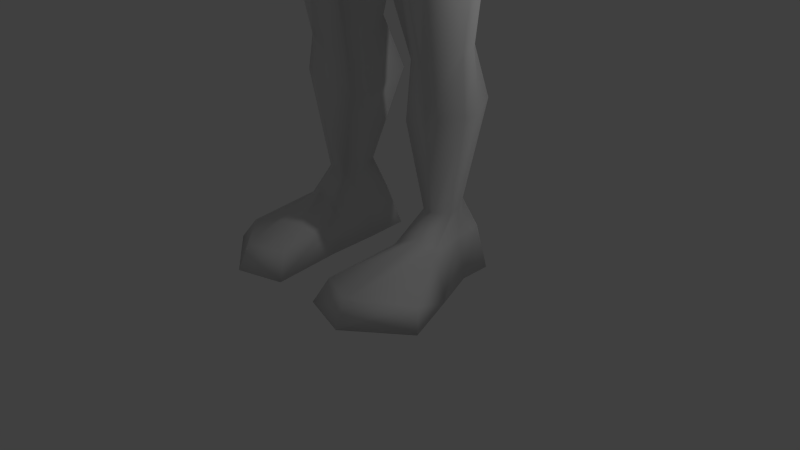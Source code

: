 # Source: Lanceiro_Jandu_.blend  (saved by Blender 2.72.0; exported with 4.5.12 LTS)
import bpy
from mathutils import Matrix  # noqa: F401  (used for matrix-valued properties, if any)

bpy.ops.wm.read_factory_settings(use_empty=True)
scene = bpy.context.scene
scene.name = 'Scene'

# ---- collections
col_collection_1 = bpy.data.collections.new('Collection 1'); scene.collection.children.link(col_collection_1)
col_collection_2 = bpy.data.collections.new('Collection 2'); scene.collection.children.link(col_collection_2)
col_collection_2.hide_render = True
col_collection_2.hide_viewport = True

# ---- materials (node trees are filled in below, after node groups)
mat_material = bpy.data.materials.new('Material')
mat_material.alpha_threshold = 0.0
mat_material.use_transparent_shadow = False
mat_material.roughness = 0.5
mat_material.line_color = (0.0, 0.0, 0.0, 1.0)

# ---- material node trees

# ---- world
world_world = bpy.data.worlds.new('World'); scene.world = world_world
world_world.color = (0.05088, 0.05088, 0.05088)
world_world.use_sun_shadow = False
world_world.sun_shadow_jitter_overblur = 0.0
world_world.cycles.sampling_method = 'MANUAL'
world_world.cycles.sample_map_resolution = 256

# ---- cameras
cam_camera = bpy.data.cameras.new('Camera')
cam_camera.clip_end = 100.0
cam_camera.lens = 35.0
cam_camera.sensor_width = 32.0
cam_camera.sensor_height = 18.0
cam_camera.ortho_scale = 7.314
cam_camera.dof.focus_distance = 0.0
cam_camera.dof.aperture_fstop = 128.0

# ---- lights
light_lamp = bpy.data.lights.new('Lamp', 'POINT')
light_lamp.transmission_factor = 0.0
light_lamp.cutoff_distance = 30.0
light_lamp.energy = 100.0
light_lamp.shadow_buffer_clip_start = 1.001
light_lamp.shadow_soft_size = 0.1
light_lamp.shadow_maximum_resolution = 0.006
light_lamp.use_absolute_resolution = True
light_lamp.cycles.use_multiple_importance_sampling = False

# ---- meshes
me_cube = bpy.data.meshes.new('Cube')
me_cube.from_pydata([(0.6864, 0.3669, 11.77), (0.5986, -1.063, 11.43), (0.3636, -1.253, 11.86), (0.9991, 0.5339, 12.8), (0.7281, -0.8942, 13.16), (0.7288, -1.011, 12.28), (0.6233, -1.054, 11.57), (0.7459, -5.96e-08, 11.63), (0.9618, -5.364e-07, 13.1), (2.335, 1.107, 11.11), (0.9596, 0.6726, 12.46), (0.9075, -1.0, 12.46), (0.7352, -1.04, 11.8), (0.9816, -4.16e-07, 12.46), (0.8061, -1.024, 12.06), (0.08016, -1.371, 12.35), (0.2221, -1.299, 12.04), (0.1548, -1.246, 12.24), (0.3116, -1.182, 11.56), (0.2993, -1.216, 11.32), (0.3432, -1.047, 13.23), (0.602, -0.5314, 11.44), (0.3214, -0.6079, 11.31), (1.334, 0.3669, 11.22), (1.504, -5.96e-08, 11.13), (2.271, 1.005, 9.672), (1.277, 0.9734, 11.07), (1.1, -0.5314, 10.9), (0.3194, -0.6079, 10.77), (2.537, 0.0776, 11.5), (0.7755, 1.306, 10.72), (2.168, -0.9008, 10.87), (0.3081, -0.8909, 10.45), (2.527, 0.4169, 9.353), (1.371, 1.005, 7.289), (0.9993, 1.677, 9.598), (1.89, -1.03, 9.328), (0.902, -1.243, 9.118), (1.79, 1.005, 8.769), (1.965, 0.4169, 8.279), (1.168, 1.005, 5.811), (0.9993, 1.57, 8.524), (1.626, -0.5858, 8.254), (0.902, -0.7497, 8.044), (1.414, 0.4169, 7.269), (0.2304, 1.307, 5.752), (0.6413, 1.25, 7.217), (0.2301, -0.5515, 5.257), (1.398, -0.3005, 7.244), (0.9829, -0.7994, 6.908), (1.503, 0.4169, 5.731), (0.6413, 1.214, 5.79), (1.187, 0.761, 2.196), (1.43, -0.4351, 5.706), (0.9829, -0.5576, 5.496), (0.2475, 0.4169, 5.286), (1.127, 0.5582, 2.879), (0.5772, 0.7691, 2.851), (0.5771, 0.1276, 2.65), (1.278, 0.3969, 2.841), (0.7753, 0.7241, 2.869), (1.026, 0.5459, 0.9588), (1.274, 0.2319, 2.829), (0.94, -0.07284, 2.727), (0.5855, 0.3969, 2.626), (0.4912, 1.028, 2.16), (0.491, 0.1262, 1.905), (1.379, 0.4018, 2.147), (0.742, 0.9712, 2.183), (1.374, 0.1782, 2.131), (0.9507, -0.01733, 2.003), (0.5016, 0.4018, 1.875), (0.721, 0.6629, 0.9431), (0.7209, 0.19, 0.8314), (1.11, 0.3886, 0.9374), (0.8308, 0.6379, 0.9532), (1.108, 0.2478, 0.8442), (0.9222, 0.128, 0.8745), (0.7255, 0.3886, 0.8184), (1.216, 0.7991, -0.01348), (0.4505, 0.9126, -0.006406), (0.4503, -0.313, -0.05825), (1.204, 0.4042, -0.02739), (0.7263, 1.03, -0.007695), (0.9922, 0.4042, -0.06124), (1.421, -0.1678, -0.04414), (0.9557, -0.25, -0.05868), (0.462, 0.4042, -0.045), (1.531, 0.4169, 6.444), (1.408, -0.3349, 6.419), (0.9829, -0.7377, 6.209), (0.6413, 1.471, 6.642), (1.371, 1.201, 6.619), (0.9417, -0.09224, 0.6164), (0.5632, -0.1394, 0.4099), (0.5634, 0.7606, 0.5488), (0.572, 0.3977, 0.4443), (1.157, -0.03066, 0.5256), (1.132, 0.3977, 0.5381), (0.7699, 0.8665, 0.5678), (1.137, 0.6934, 0.5784), (0.318, -1.248, -0.04493), (1.686, -0.8642, -0.04414), (0.9557, -1.425, -0.05868), (0.9417, -1.267, 0.267), (0.4309, -1.075, 0.257), (1.555, -0.7271, 0.1996), (3.321, 0.9186, 10.81), (3.407, 0.7824, 9.335), (4.059, 0.0777, 10.92), (3.315, -0.738, 10.74), (4.178, 0.1199, 9.249), (3.346, -0.719, 9.377), (4.339, 1.025, 10.76), (4.418, 0.8989, 9.388), (5.174, 0.07829, 11.04), (4.596, -0.8548, 10.84), (5.166, 0.1266, 9.236), (4.631, -0.833, 9.277), (5.413, 0.7747, 10.68), (5.484, 0.6617, 9.461), (5.487, 0.077, 10.78), (5.408, -0.5998, 10.63), (6.124, 0.112, 9.59), (5.434, -0.584, 9.496), (6.366, 0.9486, 10.98), (6.471, 0.7807, 9.375), (6.478, 0.07865, 11.12), (6.363, -0.7199, 10.71), (6.625, 0.1307, 9.308), (6.392, -0.7016, 9.401), (8.367, 0.5907, 10.5), (8.372, 0.578, 9.654), (8.347, 0.07614, 10.6), (8.364, -0.4308, 10.49), (8.365, 0.1024, 9.561), (8.383, -0.419, 9.64), (2.52, -1.001, 9.995), (0.6051, -1.388, 9.785), (0.7231, 1.664, 10.2), (2.103, 1.2, 10.25), (3.331, -0.7285, 10.06), (3.364, 1.145, 10.07), (4.614, -1.102, 10.06), (4.021, 1.194, 10.07), (5.421, -0.5919, 10.06), (5.449, 1.241, 10.07), (6.377, -0.9148, 10.06), (6.418, 1.256, 10.07), (10.54, 1.013, 10.68), (8.373, -0.4249, 10.06), (8.37, 0.5724, 10.07), (9.597, 0.9648, 10.65), (9.374, 0.7323, 9.77), (9.618, 0.07081, 10.85), (10.0, -0.9337, 10.63), (9.467, 0.1228, 9.737), (9.737, -0.9102, 9.743), (9.917, 0.09679, 10.09), (9.944, -0.9219, 10.06), (9.937, 1.025, 10.07), (10.5, 0.06918, 10.88), (10.54, -0.7752, 10.66), (10.53, 0.09517, 10.12), (10.56, -0.7635, 10.09), (10.55, 1.052, 10.1), (11.07, 0.7141, 10.54), (11.48, 0.07113, 10.66), (11.25, -0.5623, 10.52), (11.5, 0.08752, 10.13), (11.26, -0.5549, 10.11), (11.07, 0.6911, 10.12), (9.113, -0.8615, 10.32), (8.929, -0.7482, 9.709), (10.32, -1.489, 9.743), (10.35, -1.615, 10.06), (9.381, -1.178, 10.06), (9.197, -1.004, 9.709), (0.6698, 0.6266, 11.99), (0.6289, 0.7935, 13.38), (0.7314, -0.6345, 13.38), (0.7356, -0.01836, 13.56), (0.8103, 0.9322, 12.68), (0.3861, 0.9002, 11.83), (0.3943, 0.9616, 13.45), (0.5097, -0.7873, 13.45), (0.4961, -0.01836, 13.68), (0.6626, 1.046, 12.68), (1.087, 0.6266, 11.45), (1.108, 0.8641, 11.29), (0.6135, 1.14, 11.03), (0.7578, -0.9116, 13.04), (-0.00222, -1.04, 14.62), (0.3789, -1.076, 13.09), (0.5683, -0.994, 13.06), (0.1894, -1.159, 13.11), (0.4856, -0.9422, 14.4), (0.7635, -0.8751, 14.08), (0.9072, -0.7928, 13.71), (0.8283, -0.6045, 5.415), (-0.002227, -0.68, 3.958), (0.3196, 1.571, 5.536), (1.021, 1.65, 7.506), (0.6835, 1.588, 5.853), (1.533, 1.795, 6.811), (0.3728, 1.88, 5.204), (1.05, 1.855, 7.467), (1.05, 1.796, 5.898), (1.908, 2.22, 6.806), (1.659, 2.319, 6.01), (0.4437, 2.145, 5.011), (1.8, 2.105, 7.685), (1.808, 2.144, 5.756), (2.376, 2.495, 6.931), (2.638, 2.493, 6.43), (1.554, 2.453, 7.425), (0.6524, 2.261, 8.188), (-0.6864, 0.3669, 11.77), (-0.5986, -1.063, 11.43), (-0.3636, -1.253, 11.86), (0.0, -1.422, 12.23), (-0.9991, 0.5339, 12.8), (-0.7281, -0.8942, 13.16), (-0.7288, -1.011, 12.28), (-0.6233, -1.054, 11.57), (0.0, -1.369, 11.22), (0.0, -1.2, 13.26), (-0.7459, -5.96e-08, 11.63), (0.0, -1.311, 11.55), (-0.9618, -5.364e-07, 13.1), (0.0, -1.386, 11.78), (-2.335, 1.107, 11.11), (-0.9596, 0.6726, 12.46), (-0.9075, -1.0, 12.46), (-0.7352, -1.04, 11.8), (0.0, -1.606, 11.88), (0.0, -1.479, 12.35), (-0.9816, -4.16e-07, 12.46), (-0.8061, -1.024, 12.06), (-0.08016, -1.371, 12.35), (-0.2221, -1.299, 12.04), (-0.1548, -1.246, 12.24), (-0.3116, -1.182, 11.56), (-0.2993, -1.216, 11.32), (-0.3432, -1.047, 13.23), (0.0, 1.64, 10.41), (-0.602, -0.5314, 11.44), (0.0, -0.6843, 11.18), (-0.3214, -0.6079, 11.31), (-1.334, 0.3669, 11.22), (-1.504, -5.96e-08, 11.13), (-2.271, 1.005, 9.672), (-1.277, 0.9734, 11.07), (0.0, 1.986, 9.353), (-1.1, -0.5314, 10.9), (0.0, -0.6843, 10.64), (-0.3194, -0.6079, 10.77), (-2.537, 0.0776, 11.5), (-0.7755, 1.306, 10.72), (-2.168, -0.9008, 10.87), (0.0, -1.013, 10.24), (-0.3081, -0.8909, 10.45), (-2.527, 0.4169, 9.353), (-1.371, 1.005, 7.289), (-0.9993, 1.677, 9.598), (0.0, 1.385, 7.241), (-1.89, -1.03, 9.328), (0.0, -1.316, 9.018), (-0.902, -1.243, 9.118), (-1.79, 1.005, 8.769), (0.0, 1.807, 8.471), (-1.965, 0.4169, 8.279), (-1.168, 1.005, 5.811), (-0.9993, 1.57, 8.524), (0.0, 1.359, 5.731), (-1.626, -0.5858, 8.254), (0.0, -0.8722, 7.834), (-0.902, -0.7497, 8.044), (-1.414, 0.4169, 7.269), (-0.2304, 1.307, 5.752), (-0.6413, 1.25, 7.217), (-0.2301, -0.5515, 5.257), (-1.398, -0.3005, 7.244), (0.0, -0.7758, 6.86), (-0.9829, -0.7994, 6.908), (-1.503, 0.4169, 5.731), (0.0, 0.4169, 5.226), (-0.6413, 1.214, 5.79), (-1.187, 0.761, 2.196), (-1.43, -0.4351, 5.706), (0.0, -0.68, 5.285), (-0.9829, -0.5576, 5.496), (-0.2475, 0.4169, 5.286), (-1.127, 0.5582, 2.879), (-0.5772, 0.7691, 2.851), (-0.5771, 0.1276, 2.65), (-1.278, 0.3969, 2.841), (-0.7753, 0.7241, 2.869), (-1.026, 0.5459, 0.9588), (-1.274, 0.2319, 2.829), (-0.94, -0.07284, 2.727), (-0.5855, 0.3969, 2.626), (-0.4912, 1.028, 2.16), (-0.491, 0.1262, 1.905), (-1.379, 0.4018, 2.147), (-0.742, 0.9712, 2.183), (-1.374, 0.1782, 2.131), (-0.9507, -0.01733, 2.003), (-0.5016, 0.4018, 1.875), (-0.721, 0.6629, 0.9431), (-0.7209, 0.19, 0.8314), (-1.11, 0.3886, 0.9374), (-0.8308, 0.6379, 0.9532), (-1.108, 0.2478, 0.8442), (-0.9222, 0.128, 0.8745), (-0.7255, 0.3886, 0.8184), (-1.216, 0.7991, -0.01348), (-0.4505, 0.9126, -0.006406), (-0.4503, -0.313, -0.05825), (-1.204, 0.4042, -0.02739), (-0.7263, 1.03, -0.007695), (-0.9922, 0.4042, -0.06124), (-1.421, -0.1678, -0.04414), (-0.9557, -0.25, -0.05868), (-0.462, 0.4042, -0.045), (-1.531, 0.4169, 6.444), (-1.408, -0.3349, 6.419), (-0.9829, -0.7377, 6.209), (-0.6413, 1.471, 6.642), (-1.371, 1.201, 6.619), (0.0, 2.077, 7.794), (-0.9417, -0.09224, 0.6164), (-0.5632, -0.1394, 0.4099), (-0.5634, 0.7606, 0.5488), (-0.572, 0.3977, 0.4443), (-1.157, -0.03066, 0.5256), (-1.132, 0.3977, 0.5381), (-0.7699, 0.8665, 0.5678), (-1.137, 0.6934, 0.5784), (-0.318, -1.248, -0.04493), (-1.686, -0.8642, -0.04414), (-0.9557, -1.425, -0.05868), (-0.9417, -1.267, 0.267), (-0.4309, -1.075, 0.257), (-1.555, -0.7271, 0.1996), (-3.321, 0.9186, 10.81), (-3.407, 0.7824, 9.335), (-4.059, 0.0777, 10.92), (-3.315, -0.738, 10.74), (-4.178, 0.1199, 9.249), (-3.346, -0.719, 9.377), (-4.339, 1.025, 10.76), (-4.418, 0.8989, 9.388), (-5.174, 0.07829, 11.04), (-4.596, -0.8548, 10.84), (-5.166, 0.1266, 9.236), (-4.631, -0.833, 9.277), (-5.413, 0.7747, 10.68), (-5.484, 0.6617, 9.461), (-5.487, 0.077, 10.78), (-5.408, -0.5998, 10.63), (-6.124, 0.112, 9.59), (-5.434, -0.584, 9.496), (-6.366, 0.9486, 10.98), (-6.471, 0.7807, 9.375), (-6.478, 0.07865, 11.12), (-6.363, -0.7199, 10.71), (-6.625, 0.1307, 9.308), (-6.392, -0.7016, 9.401), (-8.367, 0.5907, 10.5), (-8.372, 0.578, 9.654), (-8.347, 0.07614, 10.6), (-8.364, -0.4308, 10.49), (-8.365, 0.1024, 9.561), (-8.383, -0.419, 9.64), (0.0, 1.781, 10.1), (-2.52, -1.001, 9.995), (0.0, -1.355, 9.63), (-0.6051, -1.388, 9.785), (-0.7231, 1.664, 10.2), (-2.103, 1.2, 10.25), (-3.331, -0.7285, 10.06), (-3.364, 1.145, 10.07), (-4.614, -1.102, 10.06), (-4.021, 1.194, 10.07), (-5.421, -0.5919, 10.06), (-5.449, 1.241, 10.07), (-6.377, -0.9148, 10.06), (-6.418, 1.256, 10.07), (-8.373, -0.4249, 10.06), (-8.37, 0.5724, 10.07), (-9.268, 0.9643, 10.07), (-9.274, -0.8277, 10.06), (-9.291, -0.8171, 9.296), (-9.263, 0.9973, 10.84), (-9.259, 0.1197, 9.153), (-9.257, -0.8384, 10.82), (-9.226, 0.07257, 11.02), (-9.273, 0.9743, 9.321), (-0.6698, 0.6266, 11.99), (-0.6289, 0.7935, 13.38), (-0.7314, -0.6345, 13.38), (0.0, 1.07, 11.68), (0.0, 1.048, 13.46), (0.0, -0.9401, 13.65), (-0.7356, -0.01836, 13.56), (0.0, -0.01426, 13.71), (-0.8103, 0.9322, 12.68), (0.0, 1.248, 12.68), (-0.3861, 0.9002, 11.83), (-0.3943, 0.9616, 13.45), (-0.5097, -0.7873, 13.45), (0.0, 1.696, 10.77), (-0.4961, -0.01836, 13.68), (-0.6626, 1.046, 12.68), (-1.087, 0.6266, 11.45), (0.0, 1.181, 11.4), (-1.108, 0.8641, 11.29), (-0.6135, 1.14, 11.03), (-0.7578, -0.9116, 13.04), (0.0, -1.241, 13.13), (0.00222, -1.04, 14.62), (-0.3789, -1.076, 13.09), (-0.5683, -0.994, 13.06), (-0.1894, -1.159, 13.11), (-0.4856, -0.9422, 14.4), (-0.7635, -0.8751, 14.08), (-0.9072, -0.7928, 13.71), (-0.8283, -0.6045, 5.415), (0.002227, -0.68, 3.958), (0.0, 1.88, 7.834), (0.0, 1.66, 5.316), (-0.3196, 1.571, 5.536), (-1.021, 1.65, 7.506), (-0.6835, 1.588, 5.853), (-1.533, 1.795, 6.811), (0.0, 2.483, 8.68), (0.0, 1.966, 5.169), (-0.3728, 1.88, 5.204), (-1.05, 1.855, 7.467), (-1.05, 1.796, 5.898), (-1.908, 2.22, 6.806), (-1.659, 2.319, 6.01), (0.0, 2.258, 4.812), (-0.4437, 2.145, 5.011), (-1.8, 2.105, 7.685), (-1.808, 2.144, 5.756), (-2.376, 2.495, 6.931), (0.0, 3.0, 6.901), (-2.638, 2.493, 6.43), (0.0, 2.677, 5.746), (0.0, 2.889, 6.505), (0.0, 2.869, 7.258), (-1.554, 2.453, 7.425), (-0.6524, 2.261, 8.188), (-10.02, 1.057, 10.07), (-10.03, -0.9228, 10.06), (-10.05, -0.9111, 9.215), (-10.02, 1.093, 10.92), (-10.01, 0.1238, 9.057), (-10.01, -0.9346, 10.9), (-9.975, 0.07173, 11.12), (-10.03, 1.068, 9.242), (-10.53, 0.6508, 10.07), (-10.53, -0.5055, 10.06), (-10.54, -0.4986, 9.572), (-10.52, 0.6721, 10.57), (-10.52, 0.1058, 9.479), (-10.52, -0.5124, 10.56), (-10.5, 0.07543, 10.68), (-10.53, 0.6573, 9.588), (-9.846, -0.927, 10.36), (-9.447, -0.8321, 10.37), (-9.454, -0.8242, 9.807), (-9.852, -0.9195, 9.818), (-9.62, -0.8766, 10.36), (-9.639, -0.8697, 9.812), (-9.274, -12.8, 10.06), (-10.03, -12.89, 10.06), (-9.846, -11.61, 10.36), (-9.447, -11.52, 10.37), (-9.454, -11.51, 9.807), (-9.852, -11.61, 9.818), (-9.62, -12.85, 10.36), (-9.639, -12.84, 9.812), (-9.63, -13.93, 10.06), (-9.443, 0.9724, 10.26), (-9.845, 1.065, 10.27), (-9.444, 0.967, 9.871), (-9.846, 1.06, 9.867), (-9.636, 1.018, 10.27), (-9.644, 1.013, 9.869), (-9.268, 5.174, 10.07), (-10.02, 5.266, 10.07), (-9.443, 5.182, 10.26), (-9.845, 5.275, 10.27), (-9.444, 5.176, 9.871), (-9.846, 5.269, 9.867), (-9.636, 5.227, 10.27), (-9.644, 5.222, 9.869), (-9.639, 5.219, 10.07)], [], [(5, 11, 15, 17), (13, 8, 4, 191, 11), (2, 16, 235, 230), (12, 14, 16, 2), (21, 1, 19, 22), (22, 19, 225, 247), (30, 245, 412, 190), (11, 191, 194, 193, 195, 420, 236, 15), (3, 10, 182, 179), (226, 20, 185, 404), (14, 5, 17, 16), (10, 3, 8, 13), (16, 17, 220, 235), (7, 21, 27, 24), (23, 26, 189, 188), (7, 13, 11, 5, 14, 12, 6, 1, 21), (4, 8, 181, 180), (17, 15, 236, 220), (6, 12, 2, 230, 228, 18), (19, 18, 228, 225), (10, 0, 178, 182), (0, 10, 13, 7), (26, 30, 190, 189), (1, 6, 18, 19), (0, 23, 188, 178), (21, 22, 28, 27), (22, 247, 255, 28), (26, 23, 9, 30), (24, 27, 31, 29), (27, 28, 32, 31), (28, 255, 260, 32), (0, 7, 24, 23), (20, 4, 180, 185), (139, 140, 25, 35), (36, 33, 111, 112), (137, 138, 37, 36), (138, 377, 267, 37), (23, 24, 29, 9), (8, 3, 179, 181), (35, 25, 38, 41), (33, 36, 42, 39), (36, 37, 43, 42), (37, 267, 276, 43), (140, 9, 107, 142), (375, 139, 35, 253), (41, 38, 34, 46), (39, 42, 48, 44), (42, 43, 49, 48), (43, 276, 283, 49), (25, 33, 39, 38), (253, 35, 41, 270), (91, 92, 40, 51), (88, 89, 53, 50), (89, 90, 54, 53), (49, 283, 290, 47, 199, 54, 90), (38, 39, 44, 34), (270, 41, 46, 265), (53, 54, 63, 62), (45, 55, 286, 274), (54, 199, 47, 58, 63), (55, 47, 290, 286), (92, 88, 50, 40), (46, 91, 204, 202), (47, 55, 64, 58), (55, 45, 57, 64), (62, 63, 70, 69), (63, 58, 66, 70), (58, 64, 71, 66), (64, 57, 65, 71), (50, 53, 62, 59), (51, 40, 56, 60), (40, 50, 59, 56), (45, 51, 60, 57), (69, 70, 77, 76), (70, 66, 73, 77), (66, 71, 78, 73), (71, 65, 72, 78), (59, 62, 69, 67), (60, 56, 52, 68), (56, 59, 67, 52), (57, 60, 68, 65), (97, 93, 104, 106), (93, 94, 105, 104), (94, 96, 87, 81), (96, 95, 80, 87), (67, 69, 76, 74), (68, 52, 61, 75), (52, 67, 74, 61), (65, 68, 75, 72), (79, 82, 84, 83), (82, 85, 86, 84), (84, 86, 81, 87), (83, 84, 87, 80), (98, 97, 85, 82), (99, 100, 79, 83), (100, 98, 82, 79), (95, 99, 83, 80), (46, 34, 92, 91), (44, 48, 89, 88), (48, 49, 90, 89), (34, 44, 88, 92), (91, 51, 203, 204), (76, 77, 93, 97), (77, 73, 94, 93), (73, 78, 96, 94), (78, 72, 95, 96), (74, 76, 97, 98), (75, 61, 100, 99), (61, 74, 98, 100), (72, 75, 99, 95), (106, 104, 103, 102), (104, 105, 101, 103), (85, 97, 106, 102), (94, 81, 101, 105), (81, 86, 103, 101), (86, 85, 102, 103), (112, 111, 117, 118), (142, 107, 113, 144), (33, 25, 108, 111), (29, 31, 110, 109), (137, 36, 112, 141), (9, 29, 109, 107), (118, 117, 123, 124), (144, 113, 119, 146), (111, 108, 114, 117), (109, 110, 116, 115), (141, 112, 118, 143), (107, 109, 115, 113), (124, 123, 129, 130), (146, 119, 125, 148), (117, 114, 120, 123), (115, 116, 122, 121), (143, 118, 124, 145), (113, 115, 121, 119), (130, 129, 135, 136), (148, 125, 131, 151), (123, 120, 126, 129), (121, 122, 128, 127), (145, 124, 130, 147), (119, 121, 127, 125), (136, 135, 156, 157, 173), (132, 151, 160, 153), (129, 126, 132, 135), (127, 128, 134, 133), (147, 130, 136, 150), (125, 127, 133, 131), (30, 9, 140, 139), (31, 32, 138, 137), (32, 260, 377, 138), (25, 140, 142, 108), (245, 30, 139, 375), (108, 142, 144, 114), (31, 137, 141, 110), (114, 144, 146, 120), (110, 141, 143, 116), (120, 146, 148, 126), (116, 143, 145, 122), (126, 148, 151, 132), (122, 145, 147, 128), (172, 173, 177, 176), (151, 131, 152, 160), (128, 147, 150, 134), (158, 159, 157, 156), (160, 158, 156, 153), (159, 158, 163, 164), (158, 160, 165, 163), (135, 132, 153, 156), (133, 134, 155, 154), (134, 150, 172, 159, 155), (131, 133, 154, 152), (164, 163, 169, 170), (163, 165, 171, 169), (160, 152, 149, 165), (154, 155, 162, 161), (155, 159, 164, 162), (152, 154, 161, 149), (167, 168, 170, 169), (166, 167, 169, 171), (165, 149, 166, 171), (161, 162, 168, 167), (162, 164, 170, 168), (149, 161, 167, 166), (150, 136, 173, 172), (176, 177, 174, 175), (159, 172, 176, 175), (157, 159, 175, 174), (173, 157, 174, 177), (183, 178, 188, 189), (186, 406, 404, 185), (187, 183, 402, 408), (181, 186, 185, 180), (184, 403, 406, 186), (179, 184, 186, 181), (184, 187, 408, 403), (182, 178, 183, 187), (179, 182, 187, 184), (402, 183, 189, 416), (416, 189, 190, 412), (191, 4, 20, 226, 420, 195, 193, 194), (195, 420, 192), (195, 196, 193), (194, 193, 197), (191, 194, 198), (199, 290, 200), (202, 204, 208, 206), (204, 203, 207, 208), (51, 45, 201, 203), (45, 274, 431, 201), (265, 46, 202, 430), (206, 208, 213, 215, 211), (208, 207, 212, 209, 214, 213), (203, 201, 205, 207), (201, 431, 437, 205), (430, 202, 206, 330), (451, 214, 209), (452, 215, 213, 448), (207, 205, 210, 212), (205, 437, 443, 210), (330, 206, 211, 216, 436), (448, 213, 214, 451), (443, 450, 209, 212, 210), (450, 451, 209), (436, 216, 452), (216, 211, 215, 452), (223, 241, 239, 233), (237, 233, 419, 222, 229), (219, 230, 235, 240), (234, 219, 240, 238), (246, 248, 243, 218), (248, 247, 225, 243), (258, 418, 412, 245), (233, 239, 236, 420, 424, 422, 423, 419), (221, 400, 407, 232), (226, 404, 411, 244), (238, 240, 241, 223), (232, 237, 229, 221), (240, 235, 220, 241), (227, 250, 254, 246), (249, 415, 417, 252), (227, 246, 218, 224, 234, 238, 223, 233, 237), (222, 401, 405, 229), (241, 220, 236, 239), (224, 242, 228, 230, 219, 234), (243, 225, 228, 242), (232, 407, 399, 217), (217, 227, 237, 232), (252, 417, 418, 258), (218, 243, 242, 224), (217, 399, 415, 249), (246, 254, 256, 248), (248, 256, 255, 247), (252, 258, 231, 249), (250, 257, 259, 254), (254, 259, 261, 256), (256, 261, 260, 255), (217, 249, 250, 227), (244, 411, 401, 222), (379, 264, 251, 380), (266, 350, 349, 262), (376, 266, 268, 378), (378, 268, 267, 377), (249, 231, 257, 250), (229, 405, 400, 221), (264, 273, 269, 251), (262, 271, 275, 266), (266, 275, 277, 268), (268, 277, 276, 267), (380, 382, 345, 231), (375, 253, 264, 379), (273, 280, 263, 269), (271, 278, 282, 275), (275, 282, 284, 277), (277, 284, 283, 276), (251, 269, 271, 262), (253, 270, 273, 264), (328, 287, 272, 329), (325, 285, 289, 326), (326, 289, 291, 327), (284, 327, 291, 428, 281, 290, 283), (269, 263, 278, 271), (270, 265, 280, 273), (289, 299, 300, 291), (279, 274, 286, 292), (291, 300, 295, 281, 428), (292, 286, 290, 281), (329, 272, 285, 325), (280, 433, 435, 328), (281, 295, 301, 292), (292, 301, 294, 279), (299, 306, 307, 300), (300, 307, 303, 295), (295, 303, 308, 301), (301, 308, 302, 294), (285, 296, 299, 289), (287, 297, 293, 272), (272, 293, 296, 285), (279, 294, 297, 287), (306, 313, 314, 307), (307, 314, 310, 303), (303, 310, 315, 308), (308, 315, 309, 302), (296, 304, 306, 299), (297, 305, 288, 293), (293, 288, 304, 296), (294, 302, 305, 297), (335, 344, 342, 331), (331, 342, 343, 332), (332, 318, 324, 334), (334, 324, 317, 333), (304, 311, 313, 306), (305, 312, 298, 288), (288, 298, 311, 304), (302, 309, 312, 305), (316, 320, 321, 319), (319, 321, 323, 322), (321, 324, 318, 323), (320, 317, 324, 321), (336, 319, 322, 335), (337, 320, 316, 338), (338, 316, 319, 336), (333, 317, 320, 337), (280, 328, 329, 263), (278, 325, 326, 282), (282, 326, 327, 284), (263, 329, 325, 278), (328, 435, 434, 287), (313, 335, 331, 314), (314, 331, 332, 310), (310, 332, 334, 315), (315, 334, 333, 309), (311, 336, 335, 313), (312, 337, 338, 298), (298, 338, 336, 311), (309, 333, 337, 312), (344, 340, 341, 342), (342, 341, 339, 343), (322, 340, 344, 335), (332, 343, 339, 318), (318, 339, 341, 323), (323, 341, 340, 322), (350, 356, 355, 349), (382, 384, 351, 345), (262, 349, 346, 251), (257, 347, 348, 259), (376, 381, 350, 266), (231, 345, 347, 257), (356, 362, 361, 355), (384, 386, 357, 351), (349, 355, 352, 346), (347, 353, 354, 348), (381, 383, 356, 350), (345, 351, 353, 347), (362, 368, 367, 361), (386, 388, 363, 357), (355, 361, 358, 352), (353, 359, 360, 354), (383, 385, 362, 356), (351, 357, 359, 353), (368, 374, 373, 367), (388, 390, 369, 363), (361, 367, 364, 358), (359, 365, 366, 360), (385, 387, 368, 362), (357, 363, 365, 359), (367, 373, 370, 364), (365, 371, 372, 366), (387, 389, 374, 368), (363, 369, 371, 365), (258, 379, 380, 231), (259, 376, 378, 261), (261, 378, 377, 260), (251, 346, 382, 380), (245, 375, 379, 258), (346, 352, 384, 382), (259, 348, 381, 376), (352, 358, 386, 384), (348, 354, 383, 381), (358, 364, 388, 386), (354, 360, 385, 383), (364, 370, 390, 388), (360, 366, 387, 385), (374, 389, 392, 473, 393), (366, 372, 389, 387), (372, 371, 397, 396), (389, 372, 396, 472, 392), (373, 374, 393, 395), (370, 373, 395, 398), (371, 369, 394, 397), (390, 370, 398, 488, 391), (369, 390, 391, 486, 394), (409, 417, 415, 399), (413, 411, 404, 406), (414, 408, 402, 409), (405, 401, 411, 413), (410, 413, 406, 403), (400, 405, 413, 410), (410, 403, 408, 414), (407, 414, 409, 399), (400, 410, 414, 407), (402, 416, 417, 409), (416, 412, 418, 417), (419, 423, 422, 424, 420, 226, 244, 222), (424, 421, 420), (424, 422, 425), (423, 426, 422), (419, 427, 423), (428, 429, 290), (433, 439, 441, 435), (435, 441, 440, 434), (287, 434, 432, 279), (279, 432, 431, 274), (265, 430, 433, 280), (439, 445, 453, 447, 441), (441, 447, 449, 442, 446, 440), (434, 440, 438, 432), (432, 438, 437, 431), (430, 330, 439, 433), (451, 442, 449), (452, 448, 447, 453), (440, 446, 444, 438), (438, 444, 443, 437), (330, 436, 454, 445, 439), (448, 451, 449, 447), (443, 444, 446, 442, 450), (450, 442, 451), (436, 452, 454), (454, 452, 453, 445), (472, 475, 483, 480), (393, 473, 476, 474, 457), (396, 397, 461, 460), (398, 395, 459, 462), (395, 393, 457, 459), (488, 398, 462, 489, 491), (489, 455, 493, 497), (397, 394, 458, 461), (456, 471, 460, 468, 464), (457, 474, 456, 464, 465), (460, 461, 469, 468), (462, 459, 467, 470), (459, 457, 465, 467), (455, 489, 462, 470, 463), (458, 487, 455, 463, 466), (461, 458, 466, 469), (469, 466, 463, 470, 467, 465, 464, 468), (472, 396, 460, 471, 475), (476, 473, 481, 484), (475, 471, 479, 483), (474, 476, 484, 482), (485, 483, 479, 478), (484, 485, 478, 482), (477, 480, 483, 485), (481, 477, 485, 484), (392, 472, 480, 477), (471, 456, 478, 479), (456, 474, 482, 478), (473, 392, 477, 481), (394, 486, 490, 487, 458), (491, 489, 497, 499), (490, 486, 494, 498), (488, 491, 499, 496), (494, 492, 500, 498), (492, 496, 499, 500), (498, 500, 493, 495), (500, 499, 497, 493), (391, 488, 496, 492), (487, 490, 498, 495), (455, 487, 495, 493), (486, 391, 492, 494)])
me_cube.polygons.foreach_set('use_smooth', [True] * 468)
me_cube.materials.append(mat_material)
me_cube.use_remesh_preserve_volume = False
me_cube.use_remesh_preserve_attributes = False
me_cube.use_mirror_vertex_groups = False
me_cube.update()
me_sphere = bpy.data.meshes.new('Sphere')
me_sphere.from_pydata([(-0.1951, 0.0, 0.9808), (-0.3827, 0.0, 0.9239), (-0.5556, 0.0, 0.8315), (-0.7071, 0.0, 0.7071), (-0.8315, 0.0, 0.5556), (-0.9239, 0.0, 0.3827), (-0.9808, 0.0, 0.1951), (-1.0, 0.0, 7.55e-08), (-0.9808, 0.0, -0.1951), (-0.9239, 0.0, -0.3827), (-0.8315, 0.0, -0.5556), (-0.7071, 0.0, -0.7071), (-0.5556, 0.0, -0.8315), (-0.3827, 0.0, -0.9239), (-0.1951, 0.0, -0.9808), (-0.1913, 0.03806, 0.9808), (-0.3753, 0.07466, 0.9239), (-0.5449, 0.1084, 0.8315), (-0.6935, 0.1379, 0.7071), (-0.8155, 0.1622, 0.5556), (-0.9061, 0.1802, 0.3827), (-0.9619, 0.1913, 0.1951), (-0.9808, 0.1951, 7.55e-08), (-0.9619, 0.1913, -0.1951), (-0.9061, 0.1802, -0.3827), (-0.8155, 0.1622, -0.5556), (-0.6935, 0.1379, -0.7071), (-0.5449, 0.1084, -0.8315), (-0.3753, 0.07466, -0.9239), (-0.1913, 0.03806, -0.9808), (-0.1802, 0.07466, 0.9808), (-0.3536, 0.1464, 0.9239), (-0.5133, 0.2126, 0.8315), (-0.6533, 0.2706, 0.7071), (-0.7682, 0.3182, 0.5556), (-0.8536, 0.3536, 0.3827), (-0.9061, 0.3753, 0.1951), (-0.9239, 0.3827, 7.55e-08), (-0.9061, 0.3753, -0.1951), (-0.8536, 0.3536, -0.3827), (-0.7682, 0.3182, -0.5556), (-0.6533, 0.2706, -0.7071), (-0.5133, 0.2126, -0.8315), (-0.3536, 0.1464, -0.9239), (-0.1802, 0.07466, -0.9808), (-0.1622, 0.1084, 0.9808), (-0.3182, 0.2126, 0.9239), (-0.4619, 0.3087, 0.8315), (-0.5879, 0.3928, 0.7071), (-0.6913, 0.4619, 0.5556), (-0.7682, 0.5133, 0.3827), (-0.8155, 0.5449, 0.1951), (-0.8315, 0.5556, 7.55e-08), (-0.8155, 0.5449, -0.1951), (-0.7682, 0.5133, -0.3827), (-0.6913, 0.4619, -0.5556), (-0.5879, 0.3928, -0.7071), (-0.4619, 0.3087, -0.8315), (-0.3182, 0.2126, -0.9239), (-0.1622, 0.1084, -0.9808), (-0.1379, 0.1379, 0.9808), (-0.2706, 0.2706, 0.9239), (-0.3928, 0.3928, 0.8315), (-0.5, 0.5, 0.7071), (-0.5879, 0.5879, 0.5556), (-0.6533, 0.6533, 0.3827), (-0.6935, 0.6935, 0.1951), (-0.7071, 0.7071, 7.55e-08), (-0.6935, 0.6935, -0.1951), (-0.6533, 0.6533, -0.3827), (-0.5879, 0.5879, -0.5556), (-0.5, 0.5, -0.7071), (-0.3928, 0.3928, -0.8315), (-0.2706, 0.2706, -0.9239), (-0.1379, 0.1379, -0.9808), (-0.1084, 0.1622, 0.9808), (-0.2126, 0.3182, 0.9239), (-0.3087, 0.4619, 0.8315), (-0.3928, 0.5879, 0.7071), (-0.4619, 0.6913, 0.5556), (-0.5133, 0.7682, 0.3827), (-0.5449, 0.8155, 0.1951), (-0.5556, 0.8315, 7.55e-08), (-0.5449, 0.8155, -0.1951), (-0.5133, 0.7682, -0.3827), (-0.4619, 0.6913, -0.5556), (-0.3928, 0.5879, -0.7071), (-0.3087, 0.4619, -0.8315), (-0.2126, 0.3182, -0.9239), (-0.1084, 0.1622, -0.9808), (-0.07466, 0.1802, 0.9808), (-0.1464, 0.3536, 0.9239), (-0.2126, 0.5133, 0.8315), (-0.2706, 0.6533, 0.7071), (-0.3182, 0.7682, 0.5556), (-0.3536, 0.8536, 0.3827), (-0.3753, 0.9061, 0.1951), (-0.3827, 0.9239, 7.55e-08), (-0.3753, 0.9061, -0.1951), (-0.3536, 0.8536, -0.3827), (-0.3182, 0.7682, -0.5556), (-0.2706, 0.6533, -0.7071), (-0.2126, 0.5133, -0.8315), (-0.1464, 0.3536, -0.9239), (-0.07466, 0.1802, -0.9808), (-0.03806, 0.1913, 0.9808), (-0.07466, 0.3753, 0.9239), (-0.1084, 0.5449, 0.8315), (-0.1379, 0.6935, 0.7071), (-0.1622, 0.8155, 0.5556), (-0.1802, 0.9061, 0.3827), (-0.1913, 0.9619, 0.1951), (-0.1951, 0.9808, 7.55e-08), (-0.1913, 0.9619, -0.1951), (-0.1802, 0.9061, -0.3827), (-0.1622, 0.8155, -0.5556), (-0.1379, 0.6935, -0.7071), (-0.1084, 0.5449, -0.8315), (-0.07466, 0.3753, -0.9239), (-0.03806, 0.1913, -0.9808), (3.266e-07, 0.1951, 0.9808), (3.192e-07, 0.3827, 0.9239), (3.117e-07, 0.5556, 0.8315), (3.192e-07, 0.7071, 0.7071), (3.341e-07, 0.8315, 0.5556), (2.745e-07, 0.9239, 0.3827), (3.937e-07, 0.9808, 0.1951), (3.788e-07, 1.0, 7.55e-08), (3.937e-07, 0.9808, -0.1951), (2.298e-07, 0.9239, -0.3827), (3.341e-07, 0.8315, -0.5556), (3.192e-07, 0.7071, -0.7071), (3.415e-07, 0.5556, -0.8315), (3.043e-07, 0.3827, -0.9239), (3.08e-07, 0.1951, -0.9808), (0.03806, 0.1913, 0.9808), (0.07466, 0.3753, 0.9239), (0.1084, 0.5449, 0.8315), (0.138, 0.6935, 0.7071), (0.1622, 0.8155, 0.5556), (0.1802, 0.9061, 0.3827), (0.1913, 0.9619, 0.1951), (0.1951, 0.9808, 7.55e-08), (0.1913, 0.9619, -0.1951), (0.1802, 0.9061, -0.3827), (0.1622, 0.8155, -0.5556), (0.138, 0.6935, -0.7071), (0.1084, 0.5449, -0.8315), (0.07466, 0.3753, -0.9239), (0.03806, 0.1913, -0.9808), (0.07466, 0.1802, 0.9808), (0.1464, 0.3536, 0.9239), (0.2126, 0.5133, 0.8315), (0.2706, 0.6533, 0.7071), (0.3182, 0.7682, 0.5556), (0.3536, 0.8536, 0.3827), (0.3753, 0.9061, 0.1951), (0.3827, 0.9239, 7.55e-08), (0.3753, 0.9061, -0.1951), (0.3536, 0.8536, -0.3827), (0.3182, 0.7682, -0.5556), (0.2706, 0.6533, -0.7071), (0.2126, 0.5133, -0.8315), (0.1464, 0.3536, -0.9239), (0.07466, 0.1802, -0.9808), (0.1084, 0.1622, 0.9808), (0.2126, 0.3182, 0.9239), (0.3087, 0.4619, 0.8315), (0.3928, 0.5879, 0.7071), (0.4619, 0.6913, 0.5556), (0.5133, 0.7682, 0.3827), (0.5449, 0.8155, 0.1951), (0.5556, 0.8315, 7.55e-08), (0.5449, 0.8155, -0.1951), (0.5133, 0.7682, -0.3827), (0.4619, 0.6913, -0.5556), (0.3928, 0.5879, -0.7071), (0.3087, 0.4619, -0.8315), (0.2126, 0.3182, -0.9239), (0.1084, 0.1622, -0.9808), (0.138, 0.1379, 0.9808), (0.2706, 0.2706, 0.9239), (0.3928, 0.3928, 0.8315), (0.5, 0.5, 0.7071), (0.5879, 0.5879, 0.5556), (0.6533, 0.6533, 0.3827), (0.6935, 0.6935, 0.1951), (0.7071, 0.7071, 7.55e-08), (0.6935, 0.6935, -0.1951), (0.6533, 0.6533, -0.3827), (0.5879, 0.5879, -0.5556), (0.5, 0.5, -0.7071), (0.3928, 0.3928, -0.8315), (0.2706, 0.2706, -0.9239), (0.138, 0.1379, -0.9808), (0.1622, 0.1084, 0.9808), (0.3182, 0.2126, 0.9239), (0.4619, 0.3087, 0.8315), (0.5879, 0.3928, 0.7071), (0.6913, 0.4619, 0.5556), (0.7682, 0.5133, 0.3827), (0.8155, 0.5449, 0.1951), (0.8315, 0.5556, 7.55e-08), (0.8155, 0.5449, -0.1951), (0.7682, 0.5133, -0.3827), (0.6913, 0.4619, -0.5556), (0.5879, 0.3928, -0.7071), (0.4619, 0.3087, -0.8315), (0.3182, 0.2126, -0.9239), (0.1622, 0.1084, -0.9808), (0.1802, 0.07466, 0.9808), (0.3536, 0.1464, 0.9239), (0.5133, 0.2126, 0.8315), (0.6533, 0.2706, 0.7071), (0.7682, 0.3182, 0.5556), (0.8536, 0.3536, 0.3827), (0.9061, 0.3753, 0.1951), (0.9239, 0.3827, 7.55e-08), (0.9061, 0.3753, -0.1951), (0.8536, 0.3536, -0.3827), (0.7682, 0.3182, -0.5556), (0.6533, 0.2706, -0.7071), (0.5133, 0.2126, -0.8315), (0.3536, 0.1464, -0.9239), (0.1802, 0.07466, -0.9808), (0.1913, 0.03806, 0.9808), (0.3753, 0.07466, 0.9239), (0.5449, 0.1084, 0.8315), (0.6935, 0.1379, 0.7071), (0.8155, 0.1622, 0.5556), (0.9061, 0.1802, 0.3827), (0.9619, 0.1913, 0.1951), (0.9808, 0.1951, 7.55e-08), (0.9619, 0.1913, -0.1951), (0.9061, 0.1802, -0.3827), (0.8155, 0.1622, -0.5556), (0.6935, 0.1379, -0.7071), (0.5449, 0.1084, -0.8315), (0.3753, 0.07466, -0.9239), (0.1913, 0.03806, -0.9808), (0.1951, -7.212e-09, 0.9808), (0.3827, 4.122e-08, 0.9239), (0.5556, 2.632e-08, 0.8315), (0.7071, -2.584e-08, 0.7071), (0.8315, -8.544e-08, 0.5556), (0.9239, 6.357e-08, 0.3827), (0.9808, -8.544e-08, 0.1951), (1.0, -1.003e-07, 7.55e-08), (0.9808, -8.544e-08, -0.1951), (0.9239, 6.357e-08, -0.3827), (0.8315, -8.544e-08, -0.5556), (0.7071, -2.584e-08, -0.7071), (0.5556, -1.094e-08, -0.8315), (0.3827, 3.964e-09, -0.9239), (0.1951, 3.964e-09, -0.9808), (0.1913, -0.03806, 0.9808), (0.3753, -0.07466, 0.9239), (0.5449, -0.1084, 0.8315), (0.6935, -0.1379, 0.7071), (0.8155, -0.1622, 0.5556), (0.9061, -0.1802, 0.3827), (0.9619, -0.1913, 0.1951), (0.9808, -0.1951, 7.55e-08), (0.9619, -0.1913, -0.1951), (0.9061, -0.1802, -0.3827), (0.8155, -0.1622, -0.5556), (0.6935, -0.1379, -0.7071), (0.5449, -0.1084, -0.8315), (0.3753, -0.07466, -0.9239), (0.1913, -0.03806, -0.9808), (0.1802, -0.07466, 0.9808), (0.3536, -0.1464, 0.9239), (0.5133, -0.2126, 0.8315), (0.6533, -0.2706, 0.7071), (0.7682, -0.3182, 0.5556), (0.8536, -0.3536, 0.3827), (0.9061, -0.3753, 0.1951), (0.9239, -0.3827, 7.55e-08), (0.9061, -0.3753, -0.1951), (0.8536, -0.3536, -0.3827), (0.7682, -0.3182, -0.5556), (0.6533, -0.2706, -0.7071), (0.5133, -0.2126, -0.8315), (0.3536, -0.1464, -0.9239), (0.1802, -0.07466, -0.9808), (0.1622, -0.1084, 0.9808), (0.3182, -0.2126, 0.9239), (0.4619, -0.3087, 0.8315), (0.5879, -0.3928, 0.7071), (0.6913, -0.4619, 0.5556), (0.7682, -0.5133, 0.3827), (0.8155, -0.5449, 0.1951), (0.8315, -0.5556, 7.55e-08), (0.8155, -0.5449, -0.1951), (0.7682, -0.5133, -0.3827), (0.6913, -0.4619, -0.5556), (0.5879, -0.3928, -0.7071), (0.4619, -0.3087, -0.8315), (0.3182, -0.2126, -0.9239), (0.1622, -0.1084, -0.9808), (0.138, -0.1379, 0.9808), (0.2706, -0.2706, 0.9239), (0.3928, -0.3928, 0.8315), (0.5, -0.5, 0.7071), (0.5879, -0.5879, 0.5556), (0.6533, -0.6533, 0.3827), (0.6935, -0.6935, 0.1951), (0.7071, -0.7071, 7.55e-08), (0.6935, -0.6935, -0.1951), (0.6533, -0.6533, -0.3827), (0.5879, -0.5879, -0.5556), (0.5, -0.5, -0.7071), (0.3928, -0.3928, -0.8315), (0.2706, -0.2706, -0.9239), (0.1379, -0.1379, -0.9808), (0.1084, -0.1622, 0.9808), (0.2126, -0.3182, 0.9239), (0.3087, -0.4619, 0.8315), (0.3928, -0.5879, 0.7071), (0.4619, -0.6913, 0.5556), (0.5133, -0.7682, 0.3827), (0.5449, -0.8155, 0.1951), (0.5556, -0.8315, 7.55e-08), (0.5449, -0.8155, -0.1951), (0.5133, -0.7682, -0.3827), (0.4619, -0.6913, -0.5556), (0.3928, -0.5879, -0.7071), (0.3087, -0.4619, -0.8315), (0.2126, -0.3182, -0.9239), (0.1084, -0.1622, -0.9808), (3.258e-07, 0.0, -1.0), (0.07466, -0.1802, 0.9808), (0.1464, -0.3536, 0.9239), (0.2126, -0.5133, 0.8315), (0.2706, -0.6533, 0.7071), (0.3182, -0.7682, 0.5556), (0.3536, -0.8536, 0.3827), (0.3753, -0.9061, 0.1951), (0.3827, -0.9239, 7.55e-08), (0.3753, -0.9061, -0.1951), (0.3536, -0.8536, -0.3827), (0.3182, -0.7682, -0.5556), (0.2706, -0.6533, -0.7071), (0.2126, -0.5133, -0.8315), (0.1464, -0.3536, -0.9239), (0.07466, -0.1802, -0.9808), (0.03806, -0.1913, 0.9808), (0.07466, -0.3753, 0.9239), (0.1084, -0.5449, 0.8315), (0.1379, -0.6935, 0.7071), (0.1622, -0.8155, 0.5556), (0.1802, -0.9061, 0.3827), (0.1913, -0.9619, 0.1951), (0.1951, -0.9808, 7.55e-08), (0.1913, -0.9619, -0.1951), (0.1802, -0.9061, -0.3827), (0.1622, -0.8155, -0.5556), (0.1379, -0.6935, -0.7071), (0.1084, -0.5449, -0.8315), (0.07466, -0.3753, -0.9239), (0.03806, -0.1913, -0.9808), (3.117e-07, -0.1951, 0.9808), (2.819e-07, -0.3827, 0.9239), (2.819e-07, -0.5556, 0.8315), (1.851e-07, -0.7071, 0.7071), (1.404e-07, -0.8315, 0.5556), (3.192e-07, -0.9239, 0.3827), (9.567e-08, -0.9808, 0.1951), (1.404e-07, -1.0, 7.55e-08), (9.567e-08, -0.9808, -0.1951), (3.192e-07, -0.9239, -0.3827), (1.404e-07, -0.8315, -0.5556), (1.851e-07, -0.7071, -0.7071), (2.596e-07, -0.5556, -0.8315), (2.521e-07, -0.3827, -0.9239), (3.155e-07, -0.1951, -0.9808), (-0.03806, -0.1913, 0.9808), (-0.07466, -0.3753, 0.9239), (-0.1084, -0.5449, 0.8315), (-0.1379, -0.6935, 0.7071), (-0.1622, -0.8155, 0.5556), (-0.1802, -0.9061, 0.3827), (-0.1913, -0.9619, 0.1951), (-0.1951, -0.9808, 7.55e-08), (-0.1913, -0.9619, -0.1951), (-0.1802, -0.9061, -0.3827), (-0.1622, -0.8155, -0.5556), (-0.1379, -0.6935, -0.7071), (-0.1084, -0.5449, -0.8315), (-0.07466, -0.3753, -0.9239), (-0.03806, -0.1913, -0.9808), (-0.07466, -0.1802, 0.9808), (-0.1464, -0.3536, 0.9239), (-0.2126, -0.5133, 0.8315), (-0.2706, -0.6533, 0.7071), (-0.3182, -0.7682, 0.5556), (-0.3536, -0.8536, 0.3827), (-0.3753, -0.9061, 0.1951), (-0.3827, -0.9239, 7.55e-08), (-0.3753, -0.9061, -0.1951), (-0.3536, -0.8536, -0.3827), (-0.3182, -0.7682, -0.5556), (-0.2706, -0.6533, -0.7071), (-0.2126, -0.5133, -0.8315), (-0.1464, -0.3536, -0.9239), (-0.07466, -0.1802, -0.9808), (-0.1084, -0.1622, 0.9808), (-0.2126, -0.3182, 0.9239), (-0.3087, -0.4619, 0.8315), (-0.3928, -0.5879, 0.7071), (-0.4619, -0.6913, 0.5556), (-0.5133, -0.7682, 0.3827), (-0.5449, -0.8155, 0.1951), (-0.5556, -0.8315, 7.55e-08), (-0.5449, -0.8155, -0.1951), (-0.5133, -0.7682, -0.3827), (-0.4619, -0.6913, -0.5556), (-0.3928, -0.5879, -0.7071), (-0.3087, -0.4619, -0.8315), (-0.2126, -0.3182, -0.9239), (-0.1084, -0.1622, -0.9808), (-0.1379, -0.1379, 0.9808), (-0.2706, -0.2706, 0.9239), (-0.3928, -0.3928, 0.8315), (-0.5, -0.5, 0.7071), (-0.5879, -0.5879, 0.5556), (-0.6533, -0.6533, 0.3827), (-0.6935, -0.6935, 0.1951), (-0.7071, -0.7071, 7.55e-08), (-0.6935, -0.6935, -0.1951), (-0.6533, -0.6533, -0.3827), (-0.5879, -0.5879, -0.5556), (-0.5, -0.5, -0.7071), (-0.3928, -0.3928, -0.8315), (-0.2706, -0.2706, -0.9239), (-0.1379, -0.1379, -0.9808), (-0.1622, -0.1084, 0.9808), (-0.3182, -0.2126, 0.9239), (-0.4619, -0.3087, 0.8315), (-0.5879, -0.3928, 0.7071), (-0.6913, -0.4619, 0.5556), (-0.7682, -0.5133, 0.3827), (-0.8155, -0.5449, 0.1951), (-0.8315, -0.5556, 7.55e-08), (-0.8155, -0.5449, -0.1951), (-0.7682, -0.5133, -0.3827), (-0.6913, -0.4619, -0.5556), (-0.5879, -0.3928, -0.7071), (-0.4619, -0.3087, -0.8315), (-0.3182, -0.2126, -0.9239), (-0.1622, -0.1084, -0.9808), (2.48e-08, -1.247e-07, 1.0), (-0.1802, -0.07466, 0.9808), (-0.3536, -0.1464, 0.9239), (-0.5133, -0.2126, 0.8315), (-0.6533, -0.2706, 0.7071), (-0.7682, -0.3182, 0.5556), (-0.8536, -0.3536, 0.3827), (-0.9061, -0.3753, 0.1951), (-0.9239, -0.3827, 7.55e-08), (-0.9061, -0.3753, -0.1951), (-0.8536, -0.3536, -0.3827), (-0.7682, -0.3182, -0.5556), (-0.6533, -0.2706, -0.7071), (-0.5133, -0.2126, -0.8315), (-0.3536, -0.1464, -0.9239), (-0.1802, -0.07466, -0.9808), (-0.1913, -0.03806, 0.9808), (-0.3753, -0.07466, 0.9239), (-0.5449, -0.1084, 0.8315), (-0.6935, -0.1379, 0.7071), (-0.8155, -0.1622, 0.5556), (-0.9061, -0.1802, 0.3827), (-0.9619, -0.1913, 0.1951), (-0.9808, -0.1951, 7.55e-08), (-0.9619, -0.1913, -0.1951), (-0.9061, -0.1802, -0.3827), (-0.8155, -0.1622, -0.5556), (-0.6935, -0.1379, -0.7071), (-0.5449, -0.1084, -0.8315), (-0.3753, -0.07466, -0.9239), (-0.1913, -0.03806, -0.9808)], [], [(8, 7, 22, 23), (6, 5, 20, 21), (4, 3, 18, 19), (2, 1, 16, 17), (13, 12, 27, 28), (11, 10, 25, 26), (9, 8, 23, 24), (7, 6, 21, 22), (5, 4, 19, 20), (3, 2, 17, 18), (14, 13, 28, 29), (1, 0, 15, 16), (12, 11, 26, 27), (10, 9, 24, 25), (18, 17, 32, 33), (29, 28, 43, 44), (16, 15, 30, 31), (27, 26, 41, 42), (25, 24, 39, 40), (23, 22, 37, 38), (21, 20, 35, 36), (19, 18, 33, 34), (17, 16, 31, 32), (28, 27, 42, 43), (26, 25, 40, 41), (24, 23, 38, 39), (22, 21, 36, 37), (20, 19, 34, 35), (33, 32, 47, 48), (44, 43, 58, 59), (31, 30, 45, 46), (42, 41, 56, 57), (40, 39, 54, 55), (38, 37, 52, 53), (36, 35, 50, 51), (34, 33, 48, 49), (32, 31, 46, 47), (43, 42, 57, 58), (41, 40, 55, 56), (39, 38, 53, 54), (37, 36, 51, 52), (35, 34, 49, 50), (48, 47, 62, 63), (59, 58, 73, 74), (46, 45, 60, 61), (57, 56, 71, 72), (55, 54, 69, 70), (53, 52, 67, 68), (51, 50, 65, 66), (49, 48, 63, 64), (47, 46, 61, 62), (58, 57, 72, 73), (56, 55, 70, 71), (54, 53, 68, 69), (52, 51, 66, 67), (50, 49, 64, 65), (63, 62, 77, 78), (74, 73, 88, 89), (61, 60, 75, 76), (72, 71, 86, 87), (70, 69, 84, 85), (68, 67, 82, 83), (66, 65, 80, 81), (64, 63, 78, 79), (62, 61, 76, 77), (73, 72, 87, 88), (71, 70, 85, 86), (69, 68, 83, 84), (67, 66, 81, 82), (65, 64, 79, 80), (78, 77, 92, 93), (89, 88, 103, 104), (76, 75, 90, 91), (87, 86, 101, 102), (85, 84, 99, 100), (83, 82, 97, 98), (81, 80, 95, 96), (79, 78, 93, 94), (77, 76, 91, 92), (88, 87, 102, 103), (86, 85, 100, 101), (84, 83, 98, 99), (82, 81, 96, 97), (80, 79, 94, 95), (93, 92, 107, 108), (104, 103, 118, 119), (91, 90, 105, 106), (102, 101, 116, 117), (100, 99, 114, 115), (98, 97, 112, 113), (96, 95, 110, 111), (94, 93, 108, 109), (92, 91, 106, 107), (103, 102, 117, 118), (101, 100, 115, 116), (99, 98, 113, 114), (97, 96, 111, 112), (95, 94, 109, 110), (108, 107, 122, 123), (119, 118, 133, 134), (106, 105, 120, 121), (117, 116, 131, 132), (115, 114, 129, 130), (113, 112, 127, 128), (111, 110, 125, 126), (109, 108, 123, 124), (107, 106, 121, 122), (118, 117, 132, 133), (116, 115, 130, 131), (114, 113, 128, 129), (112, 111, 126, 127), (110, 109, 124, 125), (123, 122, 137, 138), (134, 133, 148, 149), (121, 120, 135, 136), (132, 131, 146, 147), (130, 129, 144, 145), (128, 127, 142, 143), (126, 125, 140, 141), (124, 123, 138, 139), (122, 121, 136, 137), (133, 132, 147, 148), (131, 130, 145, 146), (129, 128, 143, 144), (127, 126, 141, 142), (125, 124, 139, 140), (138, 137, 152, 153), (149, 148, 163, 164), (136, 135, 150, 151), (147, 146, 161, 162), (145, 144, 159, 160), (143, 142, 157, 158), (141, 140, 155, 156), (139, 138, 153, 154), (137, 136, 151, 152), (148, 147, 162, 163), (146, 145, 160, 161), (144, 143, 158, 159), (142, 141, 156, 157), (140, 139, 154, 155), (153, 152, 167, 168), (164, 163, 178, 179), (151, 150, 165, 166), (162, 161, 176, 177), (160, 159, 174, 175), (158, 157, 172, 173), (156, 155, 170, 171), (154, 153, 168, 169), (152, 151, 166, 167), (163, 162, 177, 178), (161, 160, 175, 176), (159, 158, 173, 174), (157, 156, 171, 172), (155, 154, 169, 170), (168, 167, 182, 183), (179, 178, 193, 194), (166, 165, 180, 181), (177, 176, 191, 192), (175, 174, 189, 190), (173, 172, 187, 188), (171, 170, 185, 186), (169, 168, 183, 184), (167, 166, 181, 182), (178, 177, 192, 193), (176, 175, 190, 191), (174, 173, 188, 189), (172, 171, 186, 187), (170, 169, 184, 185), (183, 182, 197, 198), (194, 193, 208, 209), (181, 180, 195, 196), (192, 191, 206, 207), (190, 189, 204, 205), (188, 187, 202, 203), (186, 185, 200, 201), (184, 183, 198, 199), (182, 181, 196, 197), (193, 192, 207, 208), (191, 190, 205, 206), (189, 188, 203, 204), (187, 186, 201, 202), (185, 184, 199, 200), (198, 197, 212, 213), (209, 208, 223, 224), (196, 195, 210, 211), (207, 206, 221, 222), (205, 204, 219, 220), (203, 202, 217, 218), (201, 200, 215, 216), (199, 198, 213, 214), (197, 196, 211, 212), (208, 207, 222, 223), (206, 205, 220, 221), (204, 203, 218, 219), (202, 201, 216, 217), (200, 199, 214, 215), (213, 212, 227, 228), (224, 223, 238, 239), (211, 210, 225, 226), (222, 221, 236, 237), (220, 219, 234, 235), (218, 217, 232, 233), (216, 215, 230, 231), (214, 213, 228, 229), (212, 211, 226, 227), (223, 222, 237, 238), (221, 220, 235, 236), (219, 218, 233, 234), (217, 216, 231, 232), (215, 214, 229, 230), (228, 227, 242, 243), (239, 238, 253, 254), (226, 225, 240, 241), (237, 236, 251, 252), (235, 234, 249, 250), (233, 232, 247, 248), (231, 230, 245, 246), (229, 228, 243, 244), (227, 226, 241, 242), (238, 237, 252, 253), (236, 235, 250, 251), (234, 233, 248, 249), (232, 231, 246, 247), (230, 229, 244, 245), (243, 242, 257, 258), (254, 253, 268, 269), (241, 240, 255, 256), (252, 251, 266, 267), (250, 249, 264, 265), (248, 247, 262, 263), (246, 245, 260, 261), (244, 243, 258, 259), (242, 241, 256, 257), (253, 252, 267, 268), (251, 250, 265, 266), (249, 248, 263, 264), (247, 246, 261, 262), (245, 244, 259, 260), (258, 257, 272, 273), (269, 268, 283, 284), (256, 255, 270, 271), (267, 266, 281, 282), (265, 264, 279, 280), (263, 262, 277, 278), (261, 260, 275, 276), (259, 258, 273, 274), (257, 256, 271, 272), (268, 267, 282, 283), (266, 265, 280, 281), (264, 263, 278, 279), (262, 261, 276, 277), (260, 259, 274, 275), (273, 272, 287, 288), (284, 283, 298, 299), (271, 270, 285, 286), (282, 281, 296, 297), (280, 279, 294, 295), (278, 277, 292, 293), (276, 275, 290, 291), (274, 273, 288, 289), (272, 271, 286, 287), (283, 282, 297, 298), (281, 280, 295, 296), (279, 278, 293, 294), (277, 276, 291, 292), (275, 274, 289, 290), (288, 287, 302, 303), (299, 298, 313, 314), (286, 285, 300, 301), (297, 296, 311, 312), (295, 294, 309, 310), (293, 292, 307, 308), (291, 290, 305, 306), (289, 288, 303, 304), (287, 286, 301, 302), (298, 297, 312, 313), (296, 295, 310, 311), (294, 293, 308, 309), (292, 291, 306, 307), (290, 289, 304, 305), (303, 302, 317, 318), (314, 313, 328, 329), (301, 300, 315, 316), (312, 311, 326, 327), (310, 309, 324, 325), (308, 307, 322, 323), (306, 305, 320, 321), (304, 303, 318, 319), (302, 301, 316, 317), (313, 312, 327, 328), (311, 310, 325, 326), (309, 308, 323, 324), (307, 306, 321, 322), (305, 304, 319, 320), (318, 317, 333, 334), (329, 328, 344, 345), (316, 315, 331, 332), (327, 326, 342, 343), (325, 324, 340, 341), (323, 322, 338, 339), (321, 320, 336, 337), (319, 318, 334, 335), (317, 316, 332, 333), (328, 327, 343, 344), (326, 325, 341, 342), (324, 323, 339, 340), (322, 321, 337, 338), (320, 319, 335, 336), (334, 333, 348, 349), (345, 344, 359, 360), (332, 331, 346, 347), (343, 342, 357, 358), (341, 340, 355, 356), (339, 338, 353, 354), (337, 336, 351, 352), (335, 334, 349, 350), (333, 332, 347, 348), (344, 343, 358, 359), (342, 341, 356, 357), (340, 339, 354, 355), (338, 337, 352, 353), (336, 335, 350, 351), (349, 348, 363, 364), (360, 359, 374, 375), (347, 346, 361, 362), (358, 357, 372, 373), (356, 355, 370, 371), (354, 353, 368, 369), (352, 351, 366, 367), (350, 349, 364, 365), (348, 347, 362, 363), (359, 358, 373, 374), (357, 356, 371, 372), (355, 354, 369, 370), (353, 352, 367, 368), (351, 350, 365, 366), (364, 363, 378, 379), (375, 374, 389, 390), (362, 361, 376, 377), (373, 372, 387, 388), (371, 370, 385, 386), (369, 368, 383, 384), (367, 366, 381, 382), (365, 364, 379, 380), (363, 362, 377, 378), (374, 373, 388, 389), (372, 371, 386, 387), (370, 369, 384, 385), (368, 367, 382, 383), (366, 365, 380, 381), (379, 378, 393, 394), (390, 389, 404, 405), (377, 376, 391, 392), (388, 387, 402, 403), (386, 385, 400, 401), (384, 383, 398, 399), (382, 381, 396, 397), (380, 379, 394, 395), (378, 377, 392, 393), (389, 388, 403, 404), (387, 386, 401, 402), (385, 384, 399, 400), (383, 382, 397, 398), (381, 380, 395, 396), (394, 393, 408, 409), (405, 404, 419, 420), (392, 391, 406, 407), (403, 402, 417, 418), (401, 400, 415, 416), (399, 398, 413, 414), (397, 396, 411, 412), (395, 394, 409, 410), (393, 392, 407, 408), (404, 403, 418, 419), (402, 401, 416, 417), (400, 399, 414, 415), (398, 397, 412, 413), (396, 395, 410, 411), (409, 408, 423, 424), (420, 419, 434, 435), (407, 406, 421, 422), (418, 417, 432, 433), (416, 415, 430, 431), (414, 413, 428, 429), (412, 411, 426, 427), (410, 409, 424, 425), (408, 407, 422, 423), (419, 418, 433, 434), (417, 416, 431, 432), (415, 414, 429, 430), (413, 412, 427, 428), (411, 410, 425, 426), (424, 423, 438, 439), (435, 434, 449, 450), (422, 421, 436, 437), (433, 432, 447, 448), (431, 430, 445, 446), (429, 428, 443, 444), (427, 426, 441, 442), (425, 424, 439, 440), (423, 422, 437, 438), (434, 433, 448, 449), (432, 431, 446, 447), (430, 429, 444, 445), (428, 427, 442, 443), (426, 425, 440, 441), (439, 438, 454, 455), (450, 449, 465, 466), (437, 436, 452, 453), (448, 447, 463, 464), (446, 445, 461, 462), (444, 443, 459, 460), (442, 441, 457, 458), (440, 439, 455, 456), (438, 437, 453, 454), (449, 448, 464, 465), (447, 446, 462, 463), (445, 444, 460, 461), (443, 442, 458, 459), (441, 440, 456, 457), (455, 454, 469, 470), (466, 465, 480, 481), (453, 452, 467, 468), (464, 463, 478, 479), (462, 461, 476, 477), (460, 459, 474, 475), (458, 457, 472, 473), (456, 455, 470, 471), (454, 453, 468, 469), (465, 464, 479, 480), (463, 462, 477, 478), (461, 460, 475, 476), (459, 458, 473, 474), (457, 456, 471, 472), (330, 14, 29), (0, 451, 15), (330, 29, 44), (15, 451, 30), (330, 44, 59), (30, 451, 45), (330, 59, 74), (45, 451, 60), (330, 74, 89), (60, 451, 75), (330, 89, 104), (75, 451, 90), (330, 104, 119), (90, 451, 105), (330, 119, 134), (105, 451, 120), (330, 134, 149), (120, 451, 135), (330, 149, 164), (135, 451, 150), (330, 164, 179), (150, 451, 165), (330, 179, 194), (165, 451, 180), (330, 194, 209), (180, 451, 195), (330, 209, 224), (195, 451, 210), (330, 224, 239), (210, 451, 225), (330, 239, 254), (225, 451, 240), (330, 254, 269), (240, 451, 255), (330, 269, 284), (255, 451, 270), (330, 284, 299), (270, 451, 285), (330, 299, 314), (285, 451, 300), (330, 314, 329), (300, 451, 315), (330, 329, 345), (315, 451, 331), (330, 345, 360), (331, 451, 346), (330, 360, 375), (346, 451, 361), (330, 375, 390), (361, 451, 376), (330, 390, 405), (376, 451, 391), (330, 405, 420), (391, 451, 406), (330, 420, 435), (406, 451, 421), (330, 435, 450), (421, 451, 436), (330, 450, 466), (436, 451, 452), (330, 466, 481), (452, 451, 467), (470, 469, 2, 3), (481, 480, 13, 14), (468, 467, 0, 1), (479, 478, 11, 12), (477, 476, 9, 10), (475, 474, 7, 8), (473, 472, 5, 6), (471, 470, 3, 4), (330, 481, 14), (469, 468, 1, 2), (480, 479, 12, 13), (467, 451, 0), (478, 477, 10, 11), (476, 475, 8, 9), (474, 473, 6, 7), (472, 471, 4, 5)])
me_sphere.use_remesh_preserve_volume = False
me_sphere.use_remesh_preserve_attributes = False
me_sphere.use_mirror_vertex_groups = False
me_sphere.update()
me_circle = bpy.data.meshes.new('Circle')
me_circle.from_pydata([(5.571, 1.0, 3.965), (5.376, 0.9808, 3.965), (5.189, 0.9239, 3.965), (5.016, 0.8315, 3.965), (4.864, 0.7071, 3.965), (4.74, 0.5556, 3.965), (4.647, 0.3827, 3.965), (4.59, 0.1951, 3.965), (4.571, 7.55e-08, 3.965), (4.59, -0.1951, 3.965), (4.647, -0.3827, 3.965), (4.74, -0.5556, 3.965), (4.864, -0.7071, 3.965), (5.016, -0.8315, 3.965), (5.189, -0.9239, 3.965), (5.376, -0.9808, 3.965), (5.571, -1.0, 3.965), (5.766, -0.9808, 3.965), (5.954, -0.9239, 3.965), (6.127, -0.8315, 3.965), (6.278, -0.7071, 3.965), (6.403, -0.5556, 3.965), (6.495, -0.3827, 3.965), (6.552, -0.1951, 3.965), (6.571, 9.656e-07, 3.965), (6.552, 0.1951, 3.965), (6.495, 0.3827, 3.965), (6.403, 0.5556, 3.965), (6.278, 0.7071, 3.965), (6.127, 0.8315, 3.965), (5.954, 0.9239, 3.965), (5.766, 0.9808, 3.965), (5.571, 1.179, 3.965), (5.341, 1.156, 3.965), (5.12, 1.089, 3.965), (4.917, 0.9799, 3.965), (4.738, 0.8333, 3.965), (4.591, 0.6548, 3.965), (4.482, 0.451, 3.965), (4.415, 0.2299, 3.965), (4.393, 8.898e-08, 3.965), (4.415, -0.2299, 3.965), (4.482, -0.451, 3.965), (4.591, -0.6548, 3.965), (4.738, -0.8333, 3.965), (4.917, -0.9799, 3.965), (5.12, -1.089, 3.965), (5.341, -1.156, 3.965), (5.571, -1.179, 3.965), (5.801, -1.156, 3.965), (6.022, -1.089, 3.965), (6.226, -0.9799, 3.965), (6.405, -0.8333, 3.965), (6.551, -0.6548, 3.965), (6.66, -0.451, 3.965), (6.727, -0.2299, 3.965), (6.75, 1.138e-06, 3.965), (6.727, 0.2299, 3.965), (6.66, 0.451, 3.965), (6.551, 0.6548, 3.965), (6.405, 0.8333, 3.965), (6.226, 0.9799, 3.965), (6.022, 1.089, 3.965), (5.801, 1.156, 3.965)], [], [(28, 29, 61, 60), (17, 18, 50, 49), (6, 7, 39, 38), (26, 27, 59, 58), (4, 5, 37, 36), (15, 16, 48, 47), (24, 25, 57, 56), (2, 3, 35, 34), (13, 14, 46, 45), (22, 23, 55, 54), (0, 1, 33, 32), (11, 12, 44, 43), (31, 0, 32, 63), (20, 21, 53, 52), (9, 10, 42, 41), (29, 30, 62, 61), (18, 19, 51, 50), (7, 8, 40, 39), (27, 28, 60, 59), (16, 17, 49, 48), (5, 6, 38, 37), (25, 26, 58, 57), (3, 4, 36, 35), (14, 15, 47, 46), (23, 24, 56, 55), (1, 2, 34, 33), (12, 13, 45, 44), (21, 22, 54, 53), (10, 11, 43, 42), (30, 31, 63, 62), (19, 20, 52, 51), (8, 9, 41, 40)])
me_circle.use_remesh_preserve_volume = False
me_circle.use_remesh_preserve_attributes = False
me_circle.use_mirror_vertex_groups = False
me_circle.update()
arm_m_o_e_004 = bpy.data.armatures.new('Mão E.004')  # bones are not reproduced

# ---- objects
ob_lamp = bpy.data.objects.new('Lamp', light_lamp)
ob_camera = bpy.data.objects.new('Camera', cam_camera)
ob_armature = bpy.data.objects.new('Armature', arm_m_o_e_004)
ob_cube = bpy.data.objects.new('Cube', me_cube)
ob_sphere = bpy.data.objects.new('Sphere', me_sphere)
ob_circle = bpy.data.objects.new('Circle', me_circle)

# ---- transforms, parenting, visibility, modifiers, constraints
ob_lamp.location = (4.076, 1.005, 5.904)
ob_lamp.rotation_euler = (0.6503, 0.05522, 1.866)
ob_lamp.lock_rotations_4d = False
ob_lamp.empty_display_type = 'ARROWS'
ob_lamp.color = (0.0, 0.0, 0.0, 0.0)
ob_lamp.lineart.crease_threshold = 0.0
ob_camera.location = (7.481, -6.508, 5.344)
ob_camera.rotation_euler = (1.109, 0.01082, 0.8149)
ob_camera.lock_rotations_4d = False
ob_camera.empty_display_type = 'ARROWS'
ob_camera.color = (0.0, 0.0, 0.0, 0.0)
ob_camera.display_type = 'WIRE'
ob_camera.lineart.crease_threshold = 0.0
ob_armature.location = (0.02947, 1.089, 5.396)
ob_armature.show_in_front = True
ob_armature.lineart.crease_threshold = 0.0
ob_cube.parent = ob_armature
ob_cube.matrix_parent_inverse = Matrix(((1.0, -1.863e-09, 0.0, -0.02947), (0.0, 1.0, 0.0, -1.089), (0.0, 0.0, 1.0, -5.396), (0.0, 0.0, 0.0, 1.0)))
ob_cube.location = (0.0, 0.0, 0.0)
ob_cube.lock_rotations_4d = False
ob_cube.empty_display_type = 'ARROWS'
ob_cube.lineart.crease_threshold = 0.0
_vg = ob_cube.vertex_groups.new(name='Barriga')
for _i, _w in zip([25, 33, 34, 35, 36, 37, 38, 39, 40, 41, 42, 43, 44, 45, 46, 47, 48, 49, 50, 51, 53, 54, 55, 57, 88, 89, 90, 91, 92, 138, 139, 199, 200, 201, 202, 203, 204, 205, 206, 207, 208, 209, 210, 211, 212, 213, 214, 215, 216, 251, 253, 260, 262, 263, 264, 265, 266, 267, 268, 269, 270, 271, 272, 273, 274, 275, 276, 277, 278, 279, 280, 281, 282, 283, 284, 285, 286, 287, 289, 290, 291, 292, 325, 326, 327, 328, 329, 330, 375, 377, 378, 379, 428, 429, 430, 431, 432, 433, 434, 435, 436, 437, 438, 439, 440, 441, 442, 443, 444, 445, 446, 447, 448, 449, 450, 451, 452, 453, 454], [0.01102, 0.04901, 0.7164, 0.0574, 0.07318, 0.1515, 0.1425, 0.256, 0.3135, 0.1821, 0.3478, 0.6891, 0.7257, 0.7039, 0.734, 0.807, 0.7474, 0.8526, 0.1664, 0.6243, 0.2436, 0.3253, 0.85, 0.00234, 0.628, 0.6812, 0.7558, 0.7485, 0.6951, 0.06468, 0.00685, 0.4128, 0.887, 0.6819, 0.726, 0.6864, 0.7335, 0.6969, 0.7259, 0.7083, 0.7361, 0.7385, 0.7176, 0.7341, 0.7306, 0.7318, 0.726, 0.7374, 0.7174, 0.01157, 0.07285, 0.01239, 0.04903, 0.7034, 0.05829, 0.6062, 0.07358, 0.1842, 0.1518, 0.1442, 0.1729, 0.2561, 0.2914, 0.183, 0.6469, 0.3476, 0.8375, 0.6769, 0.7105, 0.5938, 0.725, 0.6438, 0.7302, 0.9324, 0.8262, 0.1548, 0.7498, 0.5718, 0.2113, 0.7935, 0.2598, 0.3074, 0.6083, 0.6524, 0.7073, 0.7311, 0.6773, 0.6651, 0.01293, 0.08093, 0.0654, 0.007772, 0.3075, 0.9128, 0.6497, 0.6678, 0.6389, 0.7148, 0.6547, 0.7175, 0.7099, 0.6886, 0.6809, 0.7139, 0.6886, 0.7176, 0.7221, 0.7201, 0.709, 0.7341, 0.7155, 0.7247, 0.7916, 0.7145, 0.7924, 0.7984, 0.7722, 0.7306, 0.7094]): _vg.add([_i], _w, 'REPLACE')
_vg = ob_cube.vertex_groups.new(name='Peito')
for _i, _w in zip([0, 1, 2, 6, 9, 12, 15, 16, 17, 18, 19, 21, 22, 23, 25, 26, 27, 28, 30, 32, 33, 34, 35, 36, 37, 38, 39, 41, 42, 43, 44, 45, 46, 48, 49, 88, 89, 91, 92, 108, 112, 137, 138, 139, 140, 142, 178, 183, 188, 189, 190, 192, 193, 194, 195, 196, 201, 202, 203, 204, 205, 206, 207, 208, 209, 210, 211, 212, 213, 214, 215, 216, 217, 218, 219, 220, 224, 225, 226, 228, 230, 234, 235, 236, 239, 240, 241, 242, 243, 244, 245, 246, 247, 248, 249, 251, 252, 253, 254, 255, 256, 258, 260, 261, 262, 263, 264, 265, 266, 267, 268, 269, 270, 271, 273, 274, 275, 276, 277, 278, 279, 280, 282, 284, 287, 325, 326, 328, 329, 330, 346, 350, 375, 376, 377, 378, 379, 380, 382, 399, 402, 408, 409, 412, 415, 416, 417, 418, 419, 420, 421, 422, 423, 424, 425, 426, 427, 430, 431, 432, 433, 434, 435, 436, 437, 438, 439, 440, 441, 442, 443, 444, 445, 446, 447, 448, 449, 450, 451, 452, 453, 454], [0.005517, 0.06957, 0.02457, 0.05574, 0.01757, 0.02221, 0.004697, 0.0129, 0.004629, 0.124, 0.09752, 0.06348, 0.1361, 0.0208, 0.1617, 0.1435, 0.06948, 0.5476, 0.3473, 0.6248, 0.1264, 0.1453, 0.6669, 0.2302, 0.6076, 0.5432, 0.4761, 0.6648, 0.4306, 0.2223, 0.1303, 0.005898, 0.128, 0.1216, 0.04943, 0.03728, 0.02318, 0.06915, 0.0635, 0.02913, 0.03523, 0.04396, 0.6901, 0.6144, 0.127, 0.008066, 0.03126, 0.0987, 0.0751, 0.1369, 0.4213, 0.02035, 0.01378, 0.001118, 0.04675, 0.01117, 0.06043, 0.1027, 0.05234, 0.07959, 0.07132, 0.09762, 0.06165, 0.07638, 0.0672, 0.06677, 0.08597, 0.06673, 0.07743, 0.07631, 0.08146, 0.09137, 0.004217, 0.05026, 0.01792, 0.006892, 0.0345, 0.08703, 0.01066, 0.06011, 0.03577, 0.009943, 0.02178, 0.006522, 0.005062, 0.01043, 0.004671, 0.1079, 0.07795, 0.00939, 0.6614, 0.01768, 0.1486, 0.06766, 0.01606, 0.1578, 0.1392, 0.7529, 0.01502, 0.5086, 0.2025, 0.3426, 0.5747, 0.3079, 0.1225, 0.1471, 0.6601, 0.1801, 0.2203, 0.6714, 0.5796, 0.5322, 0.7036, 0.4647, 0.6578, 0.0271, 0.4185, 0.1193, 0.2213, 0.1319, 0.006504, 0.1291, 0.1215, 0.0455, 0.0001979, 0.04094, 0.0282, 0.07005, 0.06518, 0.1075, 0.02628, 0.03094, 0.7086, 0.03803, 0.7024, 0.6118, 0.6088, 0.1229, 0.005265, 0.03297, 0.1979, 0.008923, 0.09956, 0.6054, 0.07312, 0.4394, 0.1337, 0.4145, 0.03059, 0.02728, 0.02545, 0.03196, 0.06159, 0.03244, 0.03192, 0.07362, 0.006903, 0.1161, 0.07066, 0.06089, 0.1026, 0.05327, 0.08036, 0.09275, 0.07506, 0.07185, 0.09717, 0.06299, 0.07729, 0.06719, 0.06566, 0.06745, 0.08567, 0.06635, 0.07743, 0.06015, 0.07614, 0.05228, 0.05512, 0.06868, 0.08283, 0.09211]): _vg.add([_i], _w, 'REPLACE')
_vg = ob_cube.vertex_groups.new(name='Cabeça')
for _i, _w in zip([0, 1, 2, 3, 4, 5, 6, 7, 8, 10, 11, 12, 13, 14, 15, 16, 17, 18, 19, 20, 21, 22, 23, 24, 26, 27, 28, 30, 32, 139, 178, 179, 180, 181, 182, 183, 184, 185, 186, 187, 188, 189, 190, 191, 192, 193, 194, 195, 196, 197, 198, 217, 218, 219, 220, 221, 222, 223, 224, 225, 226, 227, 228, 229, 230, 232, 233, 234, 235, 236, 237, 238, 239, 240, 241, 242, 243, 244, 245, 246, 247, 248, 249, 250, 252, 254, 255, 256, 258, 260, 261, 375, 379, 399, 400, 401, 402, 403, 404, 405, 406, 407, 408, 409, 410, 411, 412, 413, 414, 415, 416, 417, 418, 419, 420, 421, 422, 423, 424, 425, 426, 427], [0.8448, 0.8289, 0.9138, 0.9694, 0.9769, 0.9488, 0.862, 0.8386, 0.9863, 0.9465, 0.9593, 0.9044, 0.9616, 0.9334, 0.9456, 0.9303, 0.942, 0.795, 0.8169, 0.9671, 0.7738, 0.7288, 0.1105, 0.03032, 0.1057, 0.06138, 0.1969, 0.09173, 0.07605, 0.03934, 0.8537, 0.9869, 0.9841, 0.9939, 0.9625, 0.7827, 0.9874, 0.9822, 0.996, 0.9577, 0.3275, 0.2128, 0.176, 0.9744, 0.955, 0.9583, 0.9643, 0.9413, 0.9597, 0.9679, 0.98, 0.8313, 0.8433, 0.9108, 0.9405, 0.9651, 0.9658, 0.9391, 0.8655, 0.8315, 0.9613, 0.8256, 0.8784, 0.9821, 0.9069, 0.9408, 0.9494, 0.8911, 0.9225, 0.9459, 0.9544, 0.9199, 0.9447, 0.9285, 0.9401, 0.8007, 0.8214, 0.9617, 0.07205, 0.7622, 0.6885, 0.7227, 0.1086, 0.02898, 0.1036, 0.06041, 0.1547, 0.1932, 0.09151, 0.05049, 0.07475, 0.03735, 0.03956, 0.8442, 0.9853, 0.9772, 0.7169, 0.986, 0.9807, 0.9917, 0.9978, 0.9588, 0.9471, 0.7779, 0.9864, 0.9776, 0.1208, 0.9946, 0.9546, 0.323, 0.4022, 0.2101, 0.1766, 0.947, 0.9514, 0.9527, 0.9485, 0.9255, 0.9478, 0.9486, 0.9121, 0.9589]): _vg.add([_i], _w, 'REPLACE')
_vg = ob_cube.vertex_groups.new(name='Braço superior D')
for _i, _w in zip([9, 23, 24, 25, 26, 29, 31, 33, 35, 36, 37, 38, 39, 42, 107, 108, 109, 110, 111, 112, 113, 114, 115, 116, 117, 118, 119, 120, 121, 122, 123, 124, 125, 126, 137, 138, 140, 141, 142, 143, 144, 145, 146, 148, 188, 189], [0.2947, 0.04755, 0.05272, 0.1716, 0.07512, 0.7902, 0.1657, 0.221, 0.01825, 0.2645, 0.04303, 0.06595, 0.06574, 0.06831, 0.801, 0.6983, 0.9629, 0.9341, 0.8242, 0.7999, 0.7744, 0.749, 0.6877, 0.8602, 0.492, 0.7143, 0.1557, 0.1834, 0.153, 0.1211, 0.008865, 0.201, 0.01045, 0.001872, 0.644, 0.02697, 0.1603, 0.9204, 0.7692, 0.8205, 0.8093, 0.07905, 0.157, 0.01895, 0.009362, 0.02718]): _vg.add([_i], _w, 'REPLACE')
_vg = ob_cube.vertex_groups.new(name='Antebraço D')
for _i, _w in zip([108, 109, 111, 112, 113, 114, 115, 116, 117, 118, 119, 120, 121, 122, 123, 124, 125, 126, 127, 128, 129, 130, 131, 132, 133, 134, 135, 136, 142, 143, 144, 145, 146, 147, 148, 149, 150, 151, 152, 153, 154, 156, 157, 158, 160, 172, 173, 176, 177], [0.05588, 0.006484, 0.1303, 0.01733, 0.1729, 0.2039, 0.3202, 0.1341, 0.5059, 0.2588, 0.8368, 0.8101, 0.8489, 0.8786, 0.9686, 0.7914, 0.9649, 0.9661, 0.9827, 0.986, 0.9837, 0.9666, 0.9443, 0.9029, 0.9831, 0.9756, 0.8962, 0.8246, 0.02209, 0.1684, 0.1126, 0.9192, 0.8325, 0.984, 0.9586, 1.421e-05, 0.9425, 0.9382, 0.1308, 0.2952, 0.01805, 0.1607, 0.03582, 0.02431, 0.05004, 0.4371, 0.4177, 0.09241, 0.2564]): _vg.add([_i], _w, 'REPLACE')
_vg = ob_cube.vertex_groups.new(name='Polegar D')
for _i, _w in zip([135, 136, 150, 153, 155, 156, 157, 158, 159, 160, 162, 163, 164, 168, 170, 172, 173, 174, 175, 176, 177], [0.001236, 0.1294, 0.04193, 0.02611, 0.6944, 0.1158, 0.8859, 0.09131, 0.8831, 0.002622, 0.1656, 0.005897, 0.2011, 0.004155, 0.04052, 0.5167, 0.5303, 1.031, 1.007, 0.8824, 0.7049]): _vg.add([_i], _w, 'REPLACE')
_vg = ob_cube.vertex_groups.new(name='Dedos 1 D')
for _i, _w in zip([131, 132, 135, 136, 149, 151, 152, 153, 154, 155, 156, 157, 158, 159, 160, 161, 162, 163, 164, 165, 166, 171, 173, 177], [0.04272, 0.07925, 0.07195, 0.0282, 0.1978, 0.04931, 0.7018, 0.5493, 0.9008, 0.1235, 0.6645, 0.05216, 0.6841, 0.02632, 0.6746, 0.03377, 0.006702, 0.1319, 0.01761, 0.2709, 0.09361, 0.09372, 0.02783, 0.003878]): _vg.add([_i], _w, 'REPLACE')
_vg = ob_cube.vertex_groups.new(name='Dedos 2 D')
for _i, _w in zip([149, 152, 153, 154, 155, 156, 158, 159, 160, 161, 162, 163, 164, 165, 166, 167, 168, 169, 170, 171, 172], [0.7695, 0.1549, 0.117, 0.0325, 0.1672, 0.05883, 0.1875, 0.06719, 0.249, 0.9492, 0.8025, 0.8323, 0.7609, 0.6934, 0.8904, 0.9904, 0.9647, 0.9781, 0.9413, 0.8903, 0.001469]): _vg.add([_i], _w, 'REPLACE')
_vg = ob_cube.vertex_groups.new(name='Coxa D')
for _i, _w in zip([34, 40, 44, 45, 46, 47, 48, 49, 50, 51, 53, 54, 55, 88, 89, 90, 91, 92, 199, 201, 202, 203, 204, 205, 206, 207, 208, 209, 210, 211, 212, 213, 214, 215, 216, 265, 274, 279, 281, 287, 290, 330, 429, 430, 431, 432, 433, 434, 435, 436, 437, 438, 439, 440, 441, 442, 443, 444, 445, 446, 447, 448, 449, 450, 451, 452, 453, 454], [0.06808, 0.6165, 0.07769, 0.1462, 0.04961, 0.1212, 0.07053, 0.07089, 0.783, 0.2638, 0.7238, 0.6198, 0.01071, 0.2914, 0.2538, 0.2035, 0.1096, 0.1912, 0.5211, 0.1252, 0.06417, 0.1594, 0.0862, 0.09556, 0.06579, 0.1244, 0.08284, 0.08949, 0.08163, 0.06951, 0.09761, 0.08404, 0.09098, 0.07098, 0.06288, 0.01858, 0.09416, 0.0439, 0.02408, 0.002207, 0.08719, 0.0676, 0.1047, 0.05986, 0.08578, 0.05753, 0.02559, 0.02666, 0.02513, 0.05998, 0.07836, 0.06364, 0.03397, 0.03369, 0.03163, 0.03586, 0.0715, 0.06412, 0.02879, 0.03523, 0.03292, 0.04346, 0.03265, 0.05083, 0.04368, 0.04891, 0.0368, 0.05585]): _vg.add([_i], _w, 'REPLACE')
_vg = ob_cube.vertex_groups.new(name='Canela D')
for _i, _w in zip([40, 47, 50, 52, 54, 55, 56, 57, 58, 59, 60, 61, 62, 63, 64, 65, 66, 67, 68, 69, 70, 71, 72, 73, 74, 75, 76, 77, 78, 79, 80, 82, 83, 84, 87, 93, 94, 95, 96, 97, 98, 99, 100, 199], [0.002039, 0.005205, 0.01334, 0.9993, 0.01298, 0.04086, 0.9896, 0.9706, 0.9913, 0.9929, 0.9818, 1.0, 0.9905, 0.989, 1.001, 0.9976, 0.9977, 1.002, 0.9974, 0.9993, 0.9971, 0.9991, 0.9948, 0.9547, 1.012, 0.9968, 0.9094, 0.9279, 0.9895, 0.4686, 0.4944, 0.1769, 0.5162, 0.1081, 0.1997, 0.1115, 0.06908, 0.9087, 0.8593, 0.1328, 0.8941, 0.9202, 0.9352, 0.02045]): _vg.add([_i], _w, 'REPLACE')
_vg = ob_cube.vertex_groups.new(name='Pé D')
for _i, _w in zip([73, 76, 77, 79, 80, 81, 82, 83, 84, 85, 86, 87, 93, 94, 95, 96, 97, 98, 99, 100, 101, 102, 103, 104, 105, 106], [0.04066, 0.09061, 0.07207, 0.5314, 0.5056, 0.9766, 0.8231, 0.4838, 0.8919, 0.9808, 0.9921, 0.8003, 0.8885, 0.9309, 0.09133, 0.1407, 0.8672, 0.1059, 0.07982, 0.0648, 0.9991, 0.9906, 0.9989, 0.9981, 0.9913, 0.9838]): _vg.add([_i], _w, 'REPLACE')
_vg = ob_cube.vertex_groups.new(name='Braço superior E')
for _i, _w in zip([231, 249, 250, 251, 252, 257, 258, 259, 262, 264, 266, 268, 269, 271, 275, 345, 346, 347, 348, 349, 350, 351, 352, 353, 354, 355, 356, 357, 358, 359, 360, 362, 363, 376, 378, 379, 380, 381, 382, 383, 384, 385, 386, 388, 415, 417, 418], [0.4925, 0.06261, 0.0564, 0.1898, 0.119, 0.8091, 0.0045, 0.1674, 0.2263, 0.02981, 0.2674, 0.04632, 0.07267, 0.06928, 0.07111, 0.8438, 0.7048, 0.962, 0.9347, 0.8267, 0.8029, 0.7846, 0.7519, 0.6866, 0.8599, 0.4917, 0.7149, 0.1598, 0.1815, 0.1596, 0.1233, 0.1975, 0.01595, 0.6491, 0.02929, 0.01055, 0.2079, 0.9226, 0.7853, 0.8208, 0.8168, 0.07717, 0.158, 0.01904, 0.03444, 0.05843, 0.005268]): _vg.add([_i], _w, 'REPLACE')
_vg = ob_cube.vertex_groups.new(name='Antebraço E')
for _i, _w in zip([346, 347, 349, 350, 351, 352, 353, 354, 355, 356, 357, 358, 359, 360, 361, 362, 363, 364, 365, 366, 367, 368, 369, 370, 371, 372, 373, 374, 382, 383, 384, 385, 386, 387, 388, 389, 390, 391, 392, 393, 394, 395, 396, 397, 398, 455, 458, 459, 460, 461, 462, 466, 469, 486, 487, 488, 489, 490, 491, 492, 493, 494, 495, 496, 497, 498, 499, 500], [0.05549, 0.007485, 0.1297, 0.01637, 0.1725, 0.2036, 0.3186, 0.1343, 0.5067, 0.2588, 0.8335, 0.8128, 0.8414, 0.8761, 0.9754, 0.7957, 0.9601, 0.9703, 0.9752, 0.9824, 0.9922, 0.976, 0.9095, 0.9134, 0.9414, 0.9466, 0.955, 0.9559, 0.0217, 0.1684, 0.1124, 0.9213, 0.8324, 0.987, 0.9577, 0.9766, 0.9228, 0.1199, 0.02521, 0.1031, 0.1763, 0.1277, 0.1369, 0.1948, 0.1451, 0.05107, 0.06883, 0.008666, 0.03538, 0.06645, 0.04866, 0.01272, 0.002337, 0.08505, 0.05586, 0.08175, 0.05596, 0.06932, 0.06627, 0.04458, 0.04291, 0.04358, 0.04281, 0.04443, 0.0429, 0.04282, 0.04342, 0.04303]): _vg.add([_i], _w, 'REPLACE')
_vg = ob_cube.vertex_groups.new(name='Coxa E')
for _i, _w in zip([45, 46, 47, 51, 55, 91, 200, 201, 202, 203, 204, 205, 206, 207, 208, 209, 210, 211, 212, 213, 214, 215, 216, 263, 265, 270, 271, 272, 274, 278, 279, 280, 281, 282, 284, 285, 286, 287, 289, 290, 291, 292, 325, 326, 327, 328, 329, 330, 428, 430, 431, 432, 433, 434, 435, 436, 437, 438, 439, 440, 441, 442, 443, 444, 445, 446, 447, 448, 449, 450, 451, 452, 453, 454], [0.1106, 0.05834, 0.02636, 0.05909, 0.06579, 0.05034, 0.1113, 0.116, 0.08213, 0.0797, 0.07877, 0.1192, 0.08673, 0.08474, 0.0838, 0.08544, 0.1172, 0.08855, 0.08536, 0.08563, 0.08544, 0.08916, 0.1064, 0.0879, 0.1459, 0.005605, 0.004626, 0.6506, 0.2083, 0.09223, 0.3192, 0.09569, 0.2717, 0.08622, 0.1011, 0.7971, 0.2037, 0.3481, 0.7561, 0.09415, 0.6855, 0.6265, 0.3112, 0.2773, 0.2377, 0.1543, 0.2184, 0.1358, 0.6283, 0.1492, 0.1593, 0.2259, 0.1194, 0.2311, 0.1421, 0.1154, 0.1414, 0.1664, 0.1228, 0.1854, 0.1426, 0.148, 0.127, 0.1426, 0.1185, 0.1555, 0.1352, 0.08615, 0.1465, 0.09089, 0.08525, 0.09247, 0.1217, 0.1206]): _vg.add([_i], _w, 'REPLACE')
_vg = ob_cube.vertex_groups.new(name='Canela E')
for _i, _w in zip([272, 281, 285, 288, 291, 292, 293, 294, 295, 296, 297, 298, 299, 300, 301, 302, 303, 304, 305, 306, 307, 308, 309, 310, 311, 312, 313, 314, 315, 316, 317, 319, 320, 321, 324, 331, 332, 333, 334, 335, 336, 337, 338, 428], [0.002691, 0.02994, 0.01443, 0.9993, 0.02088, 0.04335, 0.9894, 0.9708, 0.9917, 0.9927, 0.982, 1.0, 0.9903, 0.9892, 1.001, 0.9976, 0.9978, 1.003, 0.9975, 0.9993, 0.9971, 0.9992, 0.9949, 0.9553, 1.012, 0.9969, 0.9085, 0.9278, 0.9902, 0.4685, 0.4944, 0.1776, 0.5162, 0.1086, 0.1989, 0.112, 0.06779, 0.9099, 0.8624, 0.1344, 0.8905, 0.9207, 0.934, 0.0325]): _vg.add([_i], _w, 'REPLACE')
_vg = ob_cube.vertex_groups.new(name='Pé E')
for _i, _w in zip([310, 313, 314, 316, 317, 318, 319, 320, 321, 322, 323, 324, 331, 332, 333, 334, 335, 336, 337, 338, 339, 340, 341, 342, 343, 344], [0.03945, 0.0915, 0.07217, 0.5315, 0.5056, 0.9771, 0.8224, 0.4838, 0.8914, 0.9803, 0.992, 0.8011, 0.888, 0.9322, 0.09014, 0.1376, 0.8656, 0.1095, 0.07932, 0.06602, 0.9992, 0.9904, 0.9989, 0.9981, 0.9916, 0.9834]): _vg.add([_i], _w, 'REPLACE')
_vg = ob_cube.vertex_groups.new(name='Bone')
for _i, _w in zip([477, 478, 479, 480, 481, 482, 483, 484, 485], [0.1311, 0.1325, 0.1192, 0.1175, 0.117, 0.1181, 0.1323, 0.1315, 0.142]): _vg.add([_i], _w, 'REPLACE')
_vg = ob_cube.vertex_groups.new(name='Antebraço E.001')
for _i, _w in zip([369, 370, 371, 372, 373, 374, 390, 391, 392, 393, 394, 395, 396, 397, 398, 455, 456, 457, 458, 459, 460, 461, 462, 463, 464, 465, 466, 467, 468, 469, 470, 471, 472, 473, 474, 475, 476, 477, 478, 479, 480, 481, 482, 483, 484, 485, 486, 487, 488, 489, 490, 491, 492, 493, 494, 495, 496, 497, 498, 499, 500], [0.08889, 0.08578, 0.05773, 0.05293, 0.03992, 0.03749, 0.07608, 0.8799, 0.9622, 0.8968, 0.8234, 0.8722, 0.8629, 0.805, 0.8548, 0.9489, 0.9879, 0.9766, 0.931, 0.9706, 0.957, 0.9334, 0.9506, 0.9803, 0.9938, 0.9942, 0.9686, 0.9939, 0.9777, 0.9737, 0.9817, 0.9857, 0.9769, 0.9774, 0.9862, 0.9811, 0.9818, 0.864, 0.8616, 0.8739, 0.8746, 0.8762, 0.8755, 0.8619, 0.863, 0.8534, 0.9148, 0.9441, 0.9182, 0.944, 0.9306, 0.9336, 0.9526, 0.9535, 0.9531, 0.9535, 0.9527, 0.9535, 0.9535, 0.9532, 0.9534]): _vg.add([_i], _w, 'REPLACE')
_vg = ob_cube.vertex_groups.new(name='Braço superior D.001')
for _i, _w in zip([0, 1, 2, 6, 7, 9, 10, 12, 13, 14, 18, 19, 21, 22, 23, 24, 25, 26, 27, 28, 29, 30, 31, 32, 33, 34, 35, 36, 37, 38, 39, 41, 42, 43, 44, 48, 107, 108, 110, 111, 112, 113, 114, 137, 138, 139, 140, 141, 142, 144, 178, 183, 188, 189, 190, 225, 245, 247, 253, 255, 256, 258, 260, 261, 267, 270, 375, 377, 379, 402, 412, 416, 418], [0.1163, 0.07493, 0.006443, 0.06011, 0.1288, 0.6416, 0.01636, 0.03802, 0.002792, 0.01168, 0.04034, 0.03899, 0.1389, 0.08606, 0.8004, 0.891, 0.6139, 0.657, 0.8375, 0.1514, 0.1935, 0.4929, 0.8114, 0.1618, 0.5777, 0.01494, 0.1838, 0.4219, 0.1538, 0.217, 0.1666, 0.08239, 0.1277, 0.03802, 0.02239, 0.01874, 0.1652, 0.1893, 0.05362, 0.03495, 0.107, 0.04106, 0.0265, 0.2862, 0.1238, 0.2419, 0.6698, 0.03961, 0.1555, 0.06308, 0.09253, 0.09228, 0.5583, 0.5963, 0.3374, 0.004327, 0.1116, 0.03908, 0.06071, 0.06985, 0.003552, 0.009135, 0.07933, 0.01837, 0.03636, 0.01442, 0.09497, 0.05523, 0.02611, 0.02713, 0.1205, 0.072, 0.02122]): _vg.add([_i], _w, 'REPLACE')
_vg = ob_cube.vertex_groups.new(name='Braço superior E.001')
for _i, _w in zip([1, 18, 19, 22, 28, 30, 32, 37, 138, 139, 190, 217, 218, 219, 223, 224, 225, 227, 228, 230, 231, 232, 234, 237, 238, 240, 242, 243, 245, 246, 247, 248, 249, 250, 251, 252, 253, 254, 255, 256, 257, 258, 259, 260, 261, 262, 263, 264, 266, 267, 268, 269, 270, 271, 273, 275, 277, 278, 282, 345, 346, 348, 349, 350, 351, 352, 375, 376, 377, 378, 379, 380, 381, 382, 384, 399, 402, 409, 412, 415, 416, 417, 418], [0.0004217, 0.01952, 0.03026, 0.04219, 0.09595, 0.007441, 0.1195, 0.03503, 0.08007, 0.02456, 0.01781, 0.09981, 0.08979, 0.03298, 0.009914, 0.07747, 0.05385, 0.1307, 0.02681, 0.01076, 0.6336, 0.009487, 0.06671, 0.005672, 0.04221, 0.007723, 0.07234, 0.08007, 0.109, 0.1817, 0.1165, 0.1872, 0.7008, 0.7946, 0.6738, 0.6049, 0.06279, 0.8184, 0.2677, 0.5771, 0.2537, 0.4769, 0.7749, 0.3148, 0.6548, 0.6642, 0.02783, 0.1945, 0.5098, 0.1163, 0.3143, 0.2456, 0.0195, 0.1981, 0.09206, 0.1639, 0.07786, 0.04103, 0.0406, 0.1693, 0.1979, 0.06205, 0.0201, 0.105, 0.04406, 0.02349, 0.09423, 0.2534, 0.2189, 0.5585, 0.2412, 0.7005, 0.01937, 0.1584, 0.0633, 0.07765, 0.02053, 0.07869, 0.1158, 0.4105, 0.06727, 0.5045, 0.3115]): _vg.add([_i], _w, 'REPLACE')
_vg = ob_cube.vertex_groups.new(name='Braço superior E.002')
for _i, _w in zip([18, 19, 22, 28, 30, 32, 37, 138, 139, 190, 217, 218, 219, 223, 224, 225, 227, 228, 230, 231, 232, 234, 235, 237, 238, 240, 242, 243, 245, 246, 247, 248, 249, 250, 251, 252, 253, 254, 255, 256, 257, 258, 259, 260, 261, 262, 263, 264, 266, 267, 268, 269, 270, 271, 273, 275, 277, 278, 282, 345, 346, 348, 349, 350, 351, 352, 375, 376, 377, 378, 379, 380, 381, 382, 384, 399, 402, 409, 412, 415, 416, 417, 418], [0.01698, 0.02717, 0.03905, 0.09334, 0.008898, 0.1105, 0.004491, 0.0551, 0.02522, 0.02082, 0.1276, 0.09209, 0.03518, 0.01321, 0.0798, 0.0519, 0.1482, 0.02582, 0.01075, 0.4624, 0.02413, 0.06948, 9.41e-05, 0.01543, 0.04745, 0.009152, 0.07211, 0.07898, 0.1111, 0.1906, 0.1131, 0.1868, 0.7913, 0.8927, 0.5998, 0.6201, 0.06055, 0.8834, 0.2519, 0.5667, 0.1768, 0.4927, 0.8084, 0.252, 0.5561, 0.5765, 0.01824, 0.1834, 0.4316, 0.06629, 0.1916, 0.2178, 0.01487, 0.1712, 0.08368, 0.1354, 0.05327, 0.02765, 0.02468, 0.1263, 0.1848, 0.0531, 0.03127, 0.1072, 0.02309, 0.02202, 0.09444, 0.2851, 0.1142, 0.232, 0.2401, 0.6282, 0.03818, 0.1415, 0.05671, 0.09871, 0.02927, 0.09411, 0.1202, 0.5527, 0.0725, 0.5828, 0.3358]): _vg.add([_i], _w, 'REPLACE')
_m = ob_cube.modifiers.new('Armature', 'ARMATURE')
_m = ob_cube.modifiers.new('Armature.001', 'ARMATURE')
_m.object = ob_armature
ob_sphere.location = (2.532, 1.598, -2.335)
ob_sphere.lineart.crease_threshold = 0.0
ob_circle.location = (-6.842, 0.08258, -4.292)
ob_circle.scale = (1.218, 1.218, 1.218)
ob_circle.lineart.crease_threshold = 0.0

# ---- collection membership
col_collection_1.objects.link(ob_lamp)
col_collection_1.objects.link(ob_camera)
col_collection_1.objects.link(ob_armature)
col_collection_1.objects.link(ob_cube)
col_collection_2.objects.link(ob_sphere)
col_collection_2.objects.link(ob_circle)

# ---- scene / render settings (as saved in the file)
scene.camera = ob_camera
scene.frame_start = 180; scene.frame_end = 200; scene.frame_set(200)
scene.render.engine = 'BLENDER_EEVEE_NEXT'
scene.render.resolution_percentage = 50
scene.render.dither_intensity = 0.0
scene.cycles.use_denoising = False
scene.cycles.samples = 10
scene.cycles.sampling_pattern = 'TABULATED_SOBOL'
scene.cycles.light_sampling_threshold = 0.0
scene.cycles.use_adaptive_sampling = False
scene.cycles.use_light_tree = False
scene.cycles.blur_glossy = 0.0
scene.cycles.pixel_filter_type = 'GAUSSIAN'
scene.cycles.sample_clamp_indirect = 0.0
scene.view_settings.view_transform = 'Standard'
bpy.context.view_layer.update()
